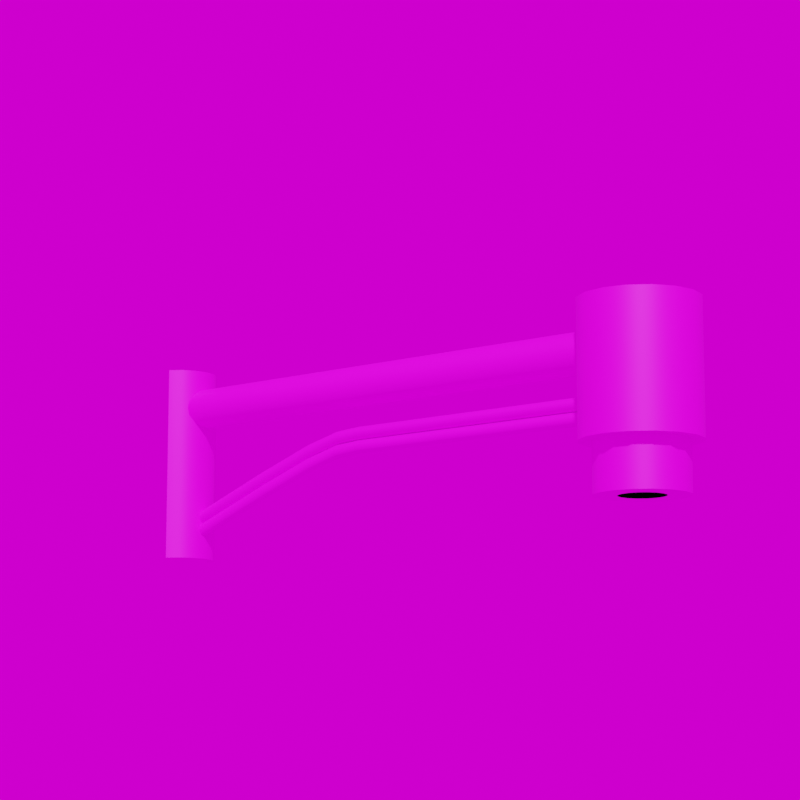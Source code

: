 # Source: Basket_x700_y0_ae_h0.blend  (saved by Blender 3.4.6; exported with 4.5.12 LTS)
import bpy
from mathutils import Matrix  # noqa: F401  (used for matrix-valued properties, if any)

bpy.ops.wm.read_factory_settings(use_empty=True)
scene = bpy.context.scene
scene.name = 'Scene'

# ---- collections
col_collection = bpy.data.collections.new('Collection'); scene.collection.children.link(col_collection)

# ---- images (referenced by path relative to the original .blend; pixels are not part of the script)
import os
ASSET_DIR = os.environ.get("B2B_ASSET_DIR", "")  # directory of the original .blend (textures are referenced by path, not embedded)
HERE = os.path.dirname(os.path.abspath(__file__))  # packed textures are extracted next to this script under _unpacked/

def load_image(name, relpath, width, height, colorspace="sRGB"):
    """Load a texture the original file referenced (path relative to the .blend, or extracted next to this script)."""
    p = next((c for c in (os.path.join(HERE, relpath), os.path.join(ASSET_DIR, relpath)) if relpath and os.path.exists(c)), "")
    if p:
        img = bpy.data.images.load(p, check_existing=True)
        img.name = name
    else:  # same state as the original file: an image datablock whose file is absent (Cycles renders it pink)
        img = bpy.data.images.new(name, width, height)
        img.source = "FILE"
        img.filepath = "//" + (relpath or name)
    img.colorspace_settings.name = colorspace
    return img
img_dunkelgrau_jpg_002 = load_image('dunkelgrau.jpg.002', 'dunkelgrau.jpg', 1024, 1024, 'sRGB')
img_kloofendal_48d_partly_cloudy_puresky_8k_hdr = load_image('kloofendal_48d_partly_cloudy_puresky_8k.hdr', 'kloofendal_48d_partly_cloudy_puresky_8k.hdr', 1024, 1024, 'Linear Rec.709')

# ---- materials (node trees are filled in below, after node groups)
mat_dunkelgrau_003 = bpy.data.materials.new('dunkelgrau.003')
mat_dunkelgrau_003.roughness = 0.5

# ---- material node trees
mat_dunkelgrau_003.use_nodes = True; mat_dunkelgrau_003.node_tree.nodes.clear()
_N = mat_dunkelgrau_003.node_tree.nodes; _L = mat_dunkelgrau_003.node_tree.links
n0 = _N.new('ShaderNodeBsdfPrincipled'); n0.name = 'Principled BSDF'; n0.location = (1200, 0)
n0.distribution = 'GGX'
n0.subsurface_method = 'RANDOM_WALK_SKIN'
n0.inputs[1].default_value = 0.1
n0.inputs[3].default_value = 1.45
n0.inputs[27].default_value = (0.0, 0.0, 0.0, 1.0)
n0.inputs[28].default_value = 1.0
n1 = _N.new('ShaderNodeOutputMaterial'); n1.name = 'Material Output'; n1.location = (1500, 0)
n2 = _N.new('ShaderNodeTexImage'); n2.name = 'Image Texture'; n2.location = (600, 0)
n2.image = img_dunkelgrau_jpg_002
_L.new(n2.outputs[0], n0.inputs[0])
_L.new(n0.outputs[0], n1.inputs[0])
n1.is_active_output = True

# ---- world
world_world = bpy.data.worlds.new('World'); scene.world = world_world
world_world.use_nodes = True; world_world.node_tree.nodes.clear()
_N = world_world.node_tree.nodes; _L = world_world.node_tree.links
n0 = _N.new('ShaderNodeOutputWorld'); n0.name = 'World Output'; n0.location = (300, 300)
n1 = _N.new('ShaderNodeBackground'); n1.name = 'Background'; n1.location = (10, 300)
n2 = _N.new('ShaderNodeTexEnvironment'); n2.name = 'Environment Texture'; n2.location = (-280, 280)
n2.image = img_kloofendal_48d_partly_cloudy_puresky_8k_hdr
_L.new(n1.outputs[0], n0.inputs[0])
_L.new(n2.outputs[0], n1.inputs[0])
n0.is_active_output = True
world_world.color = (0.05088, 0.05088, 0.05088)
world_world.use_sun_shadow = False
world_world.sun_shadow_jitter_overblur = 0.0

# ---- cameras
cam_camera = bpy.data.cameras.new('Camera')
cam_camera.lens = 100.0

# ---- meshes
me_cylinder_005 = bpy.data.meshes.new('Cylinder.005')
me_cylinder_005.from_pydata([(0.01377, 0.025, -0.05189), (0.6638, 0.025, -0.05189), (0.01377, 0.0231, -0.06146), (0.6638, 0.0231, -0.06146), (0.01377, 0.01768, -0.06957), (0.6638, 0.01768, -0.06957), (0.01377, 0.009567, -0.07499), (0.6638, 0.009567, -0.07499), (0.01377, 0.0, -0.07689), (0.6638, 0.0, -0.07689), (0.01377, -0.009567, -0.07499), (0.6638, -0.009567, -0.07499), (0.01377, -0.01768, -0.06957), (0.6638, -0.01768, -0.06957), (0.01377, -0.0231, -0.06146), (0.6638, -0.0231, -0.06146), (0.01377, -0.025, -0.05189), (0.6638, -0.025, -0.05189), (0.01377, -0.0231, -0.04232), (0.6638, -0.0231, -0.04232), (0.01377, -0.01768, -0.03421), (0.6638, -0.01768, -0.03421), (0.01377, -0.009567, -0.02879), (0.6638, -0.009567, -0.02879), (0.01377, 0.0, -0.02689), (0.6638, 0.0, -0.02689), (0.01377, 0.009567, -0.02879), (0.6638, 0.009567, -0.02879), (0.01377, 0.01768, -0.03421), (0.6638, 0.01768, -0.03421), (0.01377, 0.0231, -0.04232), (0.6638, 0.0231, -0.04232)], [], [(1, 2, 0), (3, 4, 2), (5, 6, 4), (7, 8, 6), (9, 10, 8), (11, 12, 10), (13, 14, 12), (15, 16, 14), (17, 18, 16), (19, 20, 18), (21, 22, 20), (23, 24, 22), (25, 26, 24), (27, 28, 26), (21, 13, 5), (29, 30, 28), (31, 0, 30), (14, 22, 30), (1, 3, 2), (3, 5, 4), (5, 7, 6), (7, 9, 8), (9, 11, 10), (11, 13, 12), (13, 15, 14), (15, 17, 16), (17, 19, 18), (19, 21, 20), (21, 23, 22), (23, 25, 24), (25, 27, 26), (27, 29, 28), (5, 3, 1), (1, 31, 29), (29, 27, 25), (25, 23, 21), (21, 19, 17), (17, 15, 13), (13, 11, 9), (9, 7, 5), (5, 1, 29), (29, 25, 21), (21, 17, 13), (13, 9, 5), (5, 29, 21), (29, 31, 30), (31, 1, 0), (30, 0, 2), (2, 4, 6), (6, 8, 10), (10, 12, 14), (14, 16, 18), (18, 20, 22), (22, 24, 26), (26, 28, 30), (30, 2, 6), (6, 10, 14), (14, 18, 22), (22, 26, 30), (30, 6, 14)])
me_cylinder_005.polygons.foreach_set('use_smooth', [True] * 60)
_k = set([(0, 2), (0, 30), (1, 3), (1, 31), (2, 4), (3, 5), (4, 6), (5, 7), (6, 8), (7, 9), (8, 10), (9, 11), (10, 12), (11, 13), (12, 14), (13, 15), (14, 16), (15, 17), (16, 18), (17, 19), (18, 20), (19, 21), (20, 22), (21, 23), (22, 24), (23, 25), (24, 26), (25, 27), (26, 28), (27, 29), (28, 30), (29, 31)])
me_cylinder_005.attributes.new('sharp_edge', 'BOOLEAN', 'EDGE').data.foreach_set('value', [ (min(e.vertices), max(e.vertices)) in _k for e in me_cylinder_005.edges])
_uv = me_cylinder_005.uv_layers.new(name='UVMap')
_uv.uv.foreach_set('vector', [1.0, 1.0, 0.9375, 0.5, 1.0, 0.5, 0.9375, 1.0, 0.875, 0.5, 0.9375, 0.5, 0.875, 1.0, 0.8125, 0.5, 0.875, 0.5, 0.8125, 1.0, 0.75, 0.5, 0.8125, 0.5, 0.75, 1.0, 0.6875, 0.5, 0.75, 0.5, 0.6875, 1.0, 0.625, 0.5, 0.6875, 0.5, 0.625, 1.0, 0.5625, 0.5, 0.625, 0.5, 0.5625, 1.0, 0.5, 0.5, 0.5625, 0.5, 0.5, 1.0, 0.4375, 0.5, 0.5, 0.5, 0.4375, 1.0, 0.375, 0.5, 0.4375, 0.5, 0.375, 1.0, 0.3125, 0.5, 0.375, 0.5, 0.3125, 1.0, 0.25, 0.5, 0.3125, 0.5, 0.25, 1.0, 0.1875, 0.5, 0.25, 0.5, 0.1875, 1.0, 0.125, 0.5, 0.1875, 0.5, 0.08029, 0.08029, 0.4197, 0.08029, 0.4197, 0.4197, 0.125, 1.0, 0.0625, 0.5, 0.125, 0.5, 0.0625, 1.0, 0.0, 0.5, 0.0625, 0.5, 0.8418, 0.02827, 0.5283, 0.1582, 0.6582, 0.4717, 1.0, 1.0, 0.9375, 1.0, 0.9375, 0.5, 0.9375, 1.0, 0.875, 1.0, 0.875, 0.5, 0.875, 1.0, 0.8125, 1.0, 0.8125, 0.5, 0.8125, 1.0, 0.75, 1.0, 0.75, 0.5, 0.75, 1.0, 0.6875, 1.0, 0.6875, 0.5, 0.6875, 1.0, 0.625, 1.0, 0.625, 0.5, 0.625, 1.0, 0.5625, 1.0, 0.5625, 0.5, 0.5625, 1.0, 0.5, 1.0, 0.5, 0.5, 0.5, 1.0, 0.4375, 1.0, 0.4375, 0.5, 0.4375, 1.0, 0.375, 1.0, 0.375, 0.5, 0.375, 1.0, 0.3125, 1.0, 0.3125, 0.5, 0.3125, 1.0, 0.25, 1.0, 0.25, 0.5, 0.25, 1.0, 0.1875, 1.0, 0.1875, 0.5, 0.1875, 1.0, 0.125, 1.0, 0.125, 0.5, 0.4197, 0.4197, 0.3418, 0.4717, 0.25, 0.49, 0.25, 0.49, 0.1582, 0.4717, 0.08029, 0.4197, 0.08029, 0.4197, 0.02827, 0.3418, 0.01, 0.25, 0.01, 0.25, 0.02827, 0.1582, 0.08029, 0.08029, 0.08029, 0.08029, 0.1582, 0.02827, 0.25, 0.01, 0.25, 0.01, 0.3418, 0.02827, 0.4197, 0.08029, 0.4197, 0.08029, 0.4717, 0.1582, 0.49, 0.25, 0.49, 0.25, 0.4717, 0.3418, 0.4197, 0.4197, 0.4197, 0.4197, 0.25, 0.49, 0.08029, 0.4197, 0.08029, 0.4197, 0.01, 0.25, 0.08029, 0.08029, 0.08029, 0.08029, 0.25, 0.01, 0.4197, 0.08029, 0.4197, 0.08029, 0.49, 0.25, 0.4197, 0.4197, 0.4197, 0.4197, 0.08029, 0.4197, 0.08029, 0.08029, 0.125, 1.0, 0.0625, 1.0, 0.0625, 0.5, 0.0625, 1.0, 0.0, 1.0, 0.0, 0.5, 0.6582, 0.4717, 0.75, 0.49, 0.8418, 0.4717, 0.8418, 0.4717, 0.9197, 0.4197, 0.9717, 0.3418, 0.9717, 0.3418, 0.99, 0.25, 0.9717, 0.1582, 0.9717, 0.1582, 0.9197, 0.08029, 0.8418, 0.02827, 0.8418, 0.02827, 0.75, 0.01, 0.6582, 0.02827, 0.6582, 0.02827, 0.5803, 0.08029, 0.5283, 0.1582, 0.5283, 0.1582, 0.51, 0.25, 0.5283, 0.3418, 0.5283, 0.3418, 0.5803, 0.4197, 0.6582, 0.4717, 0.6582, 0.4717, 0.8418, 0.4717, 0.9717, 0.3418, 0.9717, 0.3418, 0.9717, 0.1582, 0.8418, 0.02827, 0.8418, 0.02827, 0.6582, 0.02827, 0.5283, 0.1582, 0.5283, 0.1582, 0.5283, 0.3418, 0.6582, 0.4717, 0.6582, 0.4717, 0.9717, 0.3418, 0.8418, 0.02827])
me_cylinder_005.materials.append(mat_dunkelgrau_003)
me_cylinder_005.update()
me_cylinder_005.normals_split_custom_set([tuple(v) for v in zip(*[iter([0.0, 1.0, -5.803e-07, 0.0, 0.9239, -0.3827, 0.0, 1.0, 5.803e-07, 0.0, 0.9239, -0.3827, 0.0, 0.7071, -0.7071, 0.0, 0.9239, -0.3827, 0.0, 0.7071, -0.7071, 0.0, 0.3827, -0.9239, 0.0, 0.7071, -0.7071, 0.0, 0.3827, -0.9239, 0.0, 8.705e-07, -1.0, 0.0, 0.3827, -0.9239, 0.0, -8.608e-07, -1.0, 0.0, -0.3827, -0.9239, 0.0, 8.705e-07, -1.0, 0.0, -0.3827, -0.9239, 0.0, -0.7071, -0.7071, 0.0, -0.3827, -0.9239, 0.0, -0.7071, -0.7071, 0.0, -0.9239, -0.3827, 0.0, -0.7071, -0.7071, 0.0, -0.9239, -0.3827, 0.0, -1.0, -5.803e-07, 0.0, -0.9239, -0.3827, 0.0, -1.0, 5.803e-07, 0.0, -0.9239, 0.3827, 0.0, -1.0, -5.803e-07, 4.288e-07, -0.9239, 0.3827, 6.547e-07, -0.7071, 0.7071, 0.0, -0.9239, 0.3827, 4.392e-07, -0.7071, 0.7071, 6.443e-07, -0.3827, 0.9239, 6.547e-07, -0.7071, 0.7071, 0.0, -0.3827, 0.9239, 0.0, -8.705e-07, 1.0, 6.443e-07, -0.3827, 0.9239, 0.0, 8.705e-07, 1.0, 0.0, 0.3827, 0.9239, 0.0, -8.705e-07, 1.0, 6.443e-07, 0.3827, 0.9239, 4.391e-07, 0.7071, 0.7071, 0.0, 0.3827, 0.9239, 1.0, -9.132e-07, 0.0, 1.0, -1.827e-06, 0.0, 1.0, 1.827e-06, 0.0, 6.546e-07, 0.7071, 0.7071, 4.288e-07, 0.9239, 0.3827, 4.391e-07, 0.7071, 0.7071, 0.0, 0.9239, 0.3827, 0.0, 1.0, 5.803e-07, 4.288e-07, 0.9239, 0.3827, -1.0, -1.248e-08, 0.0, -1.0, -2.579e-08, 0.0, -1.0, 1.248e-08, 0.0, 0.0, 1.0, -5.803e-07, 0.0, 0.9239, -0.3827, 0.0, 0.9239, -0.3827, 0.0, 0.9239, -0.3827, 0.0, 0.7071, -0.7071, 0.0, 0.7071, -0.7071, 0.0, 0.7071, -0.7071, 0.0, 0.3827, -0.9239, 0.0, 0.3827, -0.9239, 0.0, 0.3827, -0.9239, 0.0, -8.608e-07, -1.0, 0.0, 8.705e-07, -1.0, 0.0, -8.608e-07, -1.0, 0.0, -0.3827, -0.9239, 0.0, -0.3827, -0.9239, 0.0, -0.3827, -0.9239, 0.0, -0.7071, -0.7071, 0.0, -0.7071, -0.7071, 0.0, -0.7071, -0.7071, 0.0, -0.9239, -0.3827, 0.0, -0.9239, -0.3827, 0.0, -0.9239, -0.3827, 0.0, -1.0, 5.803e-07, 0.0, -1.0, -5.803e-07, 0.0, -1.0, 5.803e-07, 4.288e-07, -0.9239, 0.3827, 0.0, -0.9239, 0.3827, 4.288e-07, -0.9239, 0.3827, 4.392e-07, -0.7071, 0.7071, 6.547e-07, -0.7071, 0.7071, 4.392e-07, -0.7071, 0.7071, 0.0, -0.3827, 0.9239, 6.443e-07, -0.3827, 0.9239, 0.0, -0.3827, 0.9239, 0.0, 8.705e-07, 1.0, 0.0, -8.705e-07, 1.0, 0.0, 8.705e-07, 1.0, 6.443e-07, 0.3827, 0.9239, 0.0, 0.3827, 0.9239, 6.443e-07, 0.3827, 0.9239, 6.546e-07, 0.7071, 0.7071, 4.391e-07, 0.7071, 0.7071, 1.0, 1.827e-06, 0.0, 1.0, 2.558e-05, 0.0, 1.0, 1.827e-06, 0.0, 1.0, 1.827e-06, 0.0, 1.0, 0.0, 0.0, 1.0, 9.132e-07, 0.0, 1.0, 9.132e-07, 0.0, 1.0, 1.279e-05, 0.0, 1.0, 0.0, 0.0, 1.0, 0.0, 0.0, 1.0, -1.279e-05, 0.0, 1.0, -9.132e-07, 0.0, 1.0, -9.132e-07, 0.0, 1.0, 0.0, 0.0, 1.0, -1.827e-06, 0.0, 1.0, -1.827e-06, 0.0, 1.0, -2.558e-05, 0.0, 1.0, -1.827e-06, 0.0, 1.0, -1.827e-06, 0.0, 1.0, 0.0, 0.0, 1.0, 0.0, 0.0, 1.0, 0.0, 0.0, 1.0, 0.0, 0.0, 1.0, 1.827e-06, 0.0, 1.0, 1.827e-06, 0.0, 1.0, 1.827e-06, 0.0, 1.0, 9.132e-07, 0.0, 1.0, 9.132e-07, 0.0, 1.0, 0.0, 0.0, 1.0, -9.132e-07, 0.0, 1.0, -9.132e-07, 0.0, 1.0, -1.827e-06, 0.0, 1.0, -1.827e-06, 0.0, 1.0, -1.827e-06, 0.0, 1.0, 0.0, 0.0, 1.0, 1.827e-06, 0.0, 1.0, 1.827e-06, 0.0, 1.0, 9.132e-07, 0.0, 1.0, -9.132e-07, 0.0, 6.546e-07, 0.7071, 0.7071, 0.0, 0.9239, 0.3827, 4.288e-07, 0.9239, 0.3827, 0.0, 0.9239, 0.3827, 0.0, 1.0, -5.803e-07, 0.0, 1.0, 5.803e-07, -1.0, 1.248e-08, 0.0, -1.0, 0.0, 0.0, -1.0, -6.782e-08, 0.0, -1.0, -6.782e-08, 0.0, -1.0, 3.995e-07, 0.0, -1.0, 2.579e-08, 0.0, -1.0, 2.579e-08, 0.0, -1.0, 0.0, 0.0, -1.0, -2.854e-08, 0.0, -1.0, -2.854e-08, 0.0, -1.0, -3.995e-07, 0.0, -1.0, -1.248e-08, 0.0, -1.0, -1.248e-08, 0.0, -1.0, 0.0, 0.0, -1.0, 6.782e-08, 0.0, -1.0, 6.782e-08, 0.0, -1.0, -3.995e-07, 0.0, -1.0, -2.579e-08, 0.0, -1.0, -2.579e-08, 0.0, -1.0, 0.0, 0.0, -1.0, 2.854e-08, 0.0, -1.0, 2.854e-08, 0.0, -1.0, 3.995e-07, 0.0, -1.0, 1.248e-08, 0.0, -1.0, 1.248e-08, 0.0, -1.0, -6.782e-08, 0.0, -1.0, 2.579e-08, 0.0, -1.0, 2.579e-08, 0.0, -1.0, -2.854e-08, 0.0, -1.0, -1.248e-08, 0.0, -1.0, -1.248e-08, 0.0, -1.0, 6.782e-08, 0.0, -1.0, -2.579e-08, 0.0, -1.0, -2.579e-08, 0.0, -1.0, 2.854e-08, 0.0, -1.0, 1.248e-08, 0.0, -1.0, 1.248e-08, 0.0, -1.0, 2.579e-08, 0.0, -1.0, -1.248e-08, 0.0])] * 3)])
me_beziercurve_007 = bpy.data.meshes.new('BezierCurve.007')
me_beziercurve_007.from_pydata([(0.6399, -0.007208, -0.1215), (0.6399, -0.004988, -0.1188), (0.6399, -0.00178, -0.1172), (0.6399, 0.00178, -0.1172), (0.6399, 0.004988, -0.1188), (0.6399, 0.007208, -0.1215), (0.6399, 0.008, -0.125), (0.6399, 0.007208, -0.1285), (0.6399, 0.004988, -0.1313), (0.6399, 0.00178, -0.1328), (0.6399, -0.00178, -0.1328), (0.6399, -0.004988, -0.1313), (0.6399, -0.007208, -0.1285), (0.6399, -0.008, -0.125), (0.3006, -0.007208, -0.1215), (0.3005, -0.004988, -0.1188), (0.3005, -0.00178, -0.1172), (0.3005, 0.00178, -0.1172), (0.3005, 0.004988, -0.1188), (0.3006, 0.007208, -0.1215), (0.3007, 0.008, -0.125), (0.3009, 0.007208, -0.1285), (0.301, 0.004988, -0.1313), (0.301, 0.00178, -0.1328), (0.301, -0.00178, -0.1328), (0.301, -0.004988, -0.1313), (0.3009, -0.007208, -0.1285), (0.3007, -0.008, -0.125), (0.2669, -0.007208, -0.1239), (0.2664, -0.004988, -0.1212), (0.2662, -0.00178, -0.1196), (0.2662, 0.00178, -0.1196), (0.2664, 0.004988, -0.1212), (0.2669, 0.007208, -0.1239), (0.2674, 0.008, -0.1273), (0.268, 0.007208, -0.1308), (0.2684, 0.004988, -0.1335), (0.2687, 0.00178, -0.135), (0.2687, -0.00178, -0.135), (0.2684, -0.004988, -0.1335), (0.268, -0.007208, -0.1308), (0.2674, -0.008, -0.1273), (0.2212, -0.007208, -0.1356), (0.2204, -0.004988, -0.133), (0.22, -0.00178, -0.1315), (0.22, 0.00178, -0.1315), (0.2204, 0.004988, -0.133), (0.2212, 0.007208, -0.1356), (0.2223, 0.008, -0.139), (0.2233, 0.007208, -0.1423), (0.2241, 0.004988, -0.1449), (0.2245, 0.00178, -0.1464), (0.2245, -0.00178, -0.1464), (0.2241, -0.004988, -0.1449), (0.2233, -0.007208, -0.1423), (0.2223, -0.008, -0.139), (0.1478, -0.007208, -0.1617), (0.1468, -0.004988, -0.1591), (0.1462, -0.00178, -0.1576), (0.1462, 0.00178, -0.1576), (0.1468, 0.004988, -0.1591), (0.1478, 0.007208, -0.1617), (0.149, 0.008, -0.1649), (0.1502, 0.007208, -0.1682), (0.1511, 0.004988, -0.1708), (0.1517, 0.00178, -0.1722), (0.1517, -0.00178, -0.1722), (0.1511, -0.004988, -0.1708), (0.1502, -0.007208, -0.1682), (0.149, -0.008, -0.1649), (0.02992, -0.007208, -0.2071), (0.0289, -0.004988, -0.2045), (0.02834, -0.00178, -0.2031), (0.02834, 0.00178, -0.2031), (0.0289, 0.004988, -0.2045), (0.02992, 0.007208, -0.2071), (0.03118, 0.008, -0.2104), (0.03244, 0.007208, -0.2136), (0.03346, 0.004988, -0.2162), (0.03402, 0.00178, -0.2176), (0.03402, -0.00178, -0.2176), (0.03346, -0.004988, -0.2162), (0.03244, -0.007208, -0.2136), (0.03118, -0.008, -0.2104)], [], [(0, 27, 13), (1, 14, 0), (2, 15, 1), (17, 2, 3), (18, 3, 4), (19, 4, 5), (20, 5, 6), (21, 6, 7), (22, 7, 8), (23, 8, 9), (24, 9, 10), (11, 24, 10), (12, 25, 11), (13, 26, 12), (14, 41, 27), (15, 28, 14), (16, 29, 15), (31, 16, 17), (32, 17, 18), (33, 18, 19), (34, 19, 20), (35, 20, 21), (36, 21, 22), (37, 22, 23), (38, 23, 24), (25, 38, 24), (26, 39, 25), (27, 40, 26), (42, 41, 28), (43, 28, 29), (44, 29, 30), (45, 30, 31), (32, 45, 31), (33, 46, 32), (34, 47, 33), (35, 48, 34), (36, 49, 35), (37, 50, 36), (52, 37, 38), (53, 38, 39), (54, 39, 40), (55, 40, 41), (56, 55, 42), (57, 42, 43), (58, 43, 44), (59, 44, 45), (46, 59, 45), (47, 60, 46), (48, 61, 47), (49, 62, 48), (50, 63, 49), (51, 64, 50), (66, 51, 52), (67, 52, 53), (68, 53, 54), (69, 54, 55), (70, 69, 56), (71, 56, 57), (72, 57, 58), (59, 72, 58), (60, 73, 59), (61, 74, 60), (62, 75, 61), (63, 76, 62), (64, 77, 63), (65, 78, 64), (80, 65, 66), (81, 66, 67), (82, 67, 68), (83, 68, 69), (0, 14, 27), (1, 15, 14), (2, 16, 15), (17, 16, 2), (18, 17, 3), (19, 18, 4), (20, 19, 5), (21, 20, 6), (22, 21, 7), (23, 22, 8), (24, 23, 9), (11, 25, 24), (12, 26, 25), (13, 27, 26), (14, 28, 41), (15, 29, 28), (16, 30, 29), (31, 30, 16), (32, 31, 17), (33, 32, 18), (34, 33, 19), (35, 34, 20), (36, 35, 21), (37, 36, 22), (38, 37, 23), (25, 39, 38), (26, 40, 39), (27, 41, 40), (42, 55, 41), (43, 42, 28), (44, 43, 29), (45, 44, 30), (32, 46, 45), (33, 47, 46), (34, 48, 47), (35, 49, 48), (36, 50, 49), (37, 51, 50), (52, 51, 37), (53, 52, 38), (54, 53, 39), (55, 54, 40), (56, 69, 55), (57, 56, 42), (58, 57, 43), (59, 58, 44), (46, 60, 59), (47, 61, 60), (48, 62, 61), (49, 63, 62), (50, 64, 63), (51, 65, 64), (66, 65, 51), (67, 66, 52), (68, 67, 53), (69, 68, 54), (70, 83, 69), (71, 70, 56), (72, 71, 57), (59, 73, 72), (60, 74, 73), (61, 75, 74), (62, 76, 75), (63, 77, 76), (64, 78, 77), (65, 79, 78), (80, 79, 65), (81, 80, 66), (82, 81, 67), (83, 82, 68)])
me_beziercurve_007.polygons.foreach_set('use_smooth', [True] * 140)
_uv = me_beziercurve_007.uv_layers.new(name='UVMap')
_uv.uv.foreach_set('vector', [0.0, 1.0, 0.2, 0.9286, 0.0, 0.9286, 0.0, 0.07143, 0.2, 0.0, 0.0, 0.0, 0.0, 0.1429, 0.2, 0.07143, 0.0, 0.07143, 0.2, 0.2143, 0.0, 0.1429, 0.0, 0.2143, 0.2, 0.2857, 0.0, 0.2143, 0.0, 0.2857, 0.2, 0.3571, 0.0, 0.2857, 0.0, 0.3571, 0.2, 0.4286, 0.0, 0.3571, 0.0, 0.4286, 0.2, 0.5, 0.0, 0.4286, 0.0, 0.5, 0.2, 0.5714, 0.0, 0.5, 0.0, 0.5714, 0.2, 0.6429, 0.0, 0.5714, 0.0, 0.6429, 0.2, 0.7143, 0.0, 0.6429, 0.0, 0.7143, 0.0, 0.7857, 0.2, 0.7143, 0.0, 0.7143, 0.0, 0.8571, 0.2, 0.7857, 0.0, 0.7857, 0.0, 0.9286, 0.2, 0.8571, 0.0, 0.8571, 0.2, 1.0, 0.4, 0.9286, 0.2, 0.9286, 0.2, 0.07143, 0.4, 0.0, 0.2, 0.0, 0.2, 0.1429, 0.4, 0.07143, 0.2, 0.07143, 0.4, 0.2143, 0.2, 0.1429, 0.2, 0.2143, 0.4, 0.2857, 0.2, 0.2143, 0.2, 0.2857, 0.4, 0.3571, 0.2, 0.2857, 0.2, 0.3571, 0.4, 0.4286, 0.2, 0.3571, 0.2, 0.4286, 0.4, 0.5, 0.2, 0.4286, 0.2, 0.5, 0.4, 0.5714, 0.2, 0.5, 0.2, 0.5714, 0.4, 0.6429, 0.2, 0.5714, 0.2, 0.6429, 0.4, 0.7143, 0.2, 0.6429, 0.2, 0.7143, 0.2, 0.7857, 0.4, 0.7143, 0.2, 0.7143, 0.2, 0.8571, 0.4, 0.7857, 0.2, 0.7857, 0.2, 0.9286, 0.4, 0.8571, 0.2, 0.8571, 0.6, 1.0, 0.4, 0.9286, 0.4, 1.0, 0.6, 0.07143, 0.4, 0.0, 0.4, 0.07143, 0.6, 0.1429, 0.4, 0.07143, 0.4, 0.1429, 0.6, 0.2143, 0.4, 0.1429, 0.4, 0.2143, 0.4, 0.2857, 0.6, 0.2143, 0.4, 0.2143, 0.4, 0.3571, 0.6, 0.2857, 0.4, 0.2857, 0.4, 0.4286, 0.6, 0.3571, 0.4, 0.3571, 0.4, 0.5, 0.6, 0.4286, 0.4, 0.4286, 0.4, 0.5714, 0.6, 0.5, 0.4, 0.5, 0.4, 0.6429, 0.6, 0.5714, 0.4, 0.5714, 0.6, 0.7143, 0.4, 0.6429, 0.4, 0.7143, 0.6, 0.7857, 0.4, 0.7143, 0.4, 0.7857, 0.6, 0.8571, 0.4, 0.7857, 0.4, 0.8571, 0.6, 0.9286, 0.4, 0.8571, 0.4, 0.9286, 0.8, 1.0, 0.6, 0.9286, 0.6, 1.0, 0.8, 0.07143, 0.6, 0.0, 0.6, 0.07143, 0.8, 0.1429, 0.6, 0.07143, 0.6, 0.1429, 0.8, 0.2143, 0.6, 0.1429, 0.6, 0.2143, 0.6, 0.2857, 0.8, 0.2143, 0.6, 0.2143, 0.6, 0.3571, 0.8, 0.2857, 0.6, 0.2857, 0.6, 0.4286, 0.8, 0.3571, 0.6, 0.3571, 0.6, 0.5, 0.8, 0.4286, 0.6, 0.4286, 0.6, 0.5714, 0.8, 0.5, 0.6, 0.5, 0.6, 0.6429, 0.8, 0.5714, 0.6, 0.5714, 0.8, 0.7143, 0.6, 0.6429, 0.6, 0.7143, 0.8, 0.7857, 0.6, 0.7143, 0.6, 0.7857, 0.8, 0.8571, 0.6, 0.7857, 0.6, 0.8571, 0.8, 0.9286, 0.6, 0.8571, 0.6, 0.9286, 1.0, 1.0, 0.8, 0.9286, 0.8, 1.0, 1.0, 0.07143, 0.8, 0.0, 0.8, 0.07143, 1.0, 0.1429, 0.8, 0.07143, 0.8, 0.1429, 0.8, 0.2143, 1.0, 0.1429, 0.8, 0.1429, 0.8, 0.2857, 1.0, 0.2143, 0.8, 0.2143, 0.8, 0.3571, 1.0, 0.2857, 0.8, 0.2857, 0.8, 0.4286, 1.0, 0.3571, 0.8, 0.3571, 0.8, 0.5, 1.0, 0.4286, 0.8, 0.4286, 0.8, 0.5714, 1.0, 0.5, 0.8, 0.5, 0.8, 0.6429, 1.0, 0.5714, 0.8, 0.5714, 1.0, 0.7143, 0.8, 0.6429, 0.8, 0.7143, 1.0, 0.7857, 0.8, 0.7143, 0.8, 0.7857, 1.0, 0.8571, 0.8, 0.7857, 0.8, 0.8571, 1.0, 0.9286, 0.8, 0.8571, 0.8, 0.9286, 0.0, 1.0, 0.2, 1.0, 0.2, 0.9286, 0.0, 0.07143, 0.2, 0.07143, 0.2, 0.0, 0.0, 0.1429, 0.2, 0.1429, 0.2, 0.07143, 0.2, 0.2143, 0.2, 0.1429, 0.0, 0.1429, 0.2, 0.2857, 0.2, 0.2143, 0.0, 0.2143, 0.2, 0.3571, 0.2, 0.2857, 0.0, 0.2857, 0.2, 0.4286, 0.2, 0.3571, 0.0, 0.3571, 0.2, 0.5, 0.2, 0.4286, 0.0, 0.4286, 0.2, 0.5714, 0.2, 0.5, 0.0, 0.5, 0.2, 0.6429, 0.2, 0.5714, 0.0, 0.5714, 0.2, 0.7143, 0.2, 0.6429, 0.0, 0.6429, 0.0, 0.7857, 0.2, 0.7857, 0.2, 0.7143, 0.0, 0.8571, 0.2, 0.8571, 0.2, 0.7857, 0.0, 0.9286, 0.2, 0.9286, 0.2, 0.8571, 0.2, 1.0, 0.4, 1.0, 0.4, 0.9286, 0.2, 0.07143, 0.4, 0.07143, 0.4, 0.0, 0.2, 0.1429, 0.4, 0.1429, 0.4, 0.07143, 0.4, 0.2143, 0.4, 0.1429, 0.2, 0.1429, 0.4, 0.2857, 0.4, 0.2143, 0.2, 0.2143, 0.4, 0.3571, 0.4, 0.2857, 0.2, 0.2857, 0.4, 0.4286, 0.4, 0.3571, 0.2, 0.3571, 0.4, 0.5, 0.4, 0.4286, 0.2, 0.4286, 0.4, 0.5714, 0.4, 0.5, 0.2, 0.5, 0.4, 0.6429, 0.4, 0.5714, 0.2, 0.5714, 0.4, 0.7143, 0.4, 0.6429, 0.2, 0.6429, 0.2, 0.7857, 0.4, 0.7857, 0.4, 0.7143, 0.2, 0.8571, 0.4, 0.8571, 0.4, 0.7857, 0.2, 0.9286, 0.4, 0.9286, 0.4, 0.8571, 0.6, 1.0, 0.6, 0.9286, 0.4, 0.9286, 0.6, 0.07143, 0.6, 0.0, 0.4, 0.0, 0.6, 0.1429, 0.6, 0.07143, 0.4, 0.07143, 0.6, 0.2143, 0.6, 0.1429, 0.4, 0.1429, 0.4, 0.2857, 0.6, 0.2857, 0.6, 0.2143, 0.4, 0.3571, 0.6, 0.3571, 0.6, 0.2857, 0.4, 0.4286, 0.6, 0.4286, 0.6, 0.3571, 0.4, 0.5, 0.6, 0.5, 0.6, 0.4286, 0.4, 0.5714, 0.6, 0.5714, 0.6, 0.5, 0.4, 0.6429, 0.6, 0.6429, 0.6, 0.5714, 0.6, 0.7143, 0.6, 0.6429, 0.4, 0.6429, 0.6, 0.7857, 0.6, 0.7143, 0.4, 0.7143, 0.6, 0.8571, 0.6, 0.7857, 0.4, 0.7857, 0.6, 0.9286, 0.6, 0.8571, 0.4, 0.8571, 0.8, 1.0, 0.8, 0.9286, 0.6, 0.9286, 0.8, 0.07143, 0.8, 0.0, 0.6, 0.0, 0.8, 0.1429, 0.8, 0.07143, 0.6, 0.07143, 0.8, 0.2143, 0.8, 0.1429, 0.6, 0.1429, 0.6, 0.2857, 0.8, 0.2857, 0.8, 0.2143, 0.6, 0.3571, 0.8, 0.3571, 0.8, 0.2857, 0.6, 0.4286, 0.8, 0.4286, 0.8, 0.3571, 0.6, 0.5, 0.8, 0.5, 0.8, 0.4286, 0.6, 0.5714, 0.8, 0.5714, 0.8, 0.5, 0.6, 0.6429, 0.8, 0.6429, 0.8, 0.5714, 0.8, 0.7143, 0.8, 0.6429, 0.6, 0.6429, 0.8, 0.7857, 0.8, 0.7143, 0.6, 0.7143, 0.8, 0.8571, 0.8, 0.7857, 0.6, 0.7857, 0.8, 0.9286, 0.8, 0.8571, 0.6, 0.8571, 1.0, 1.0, 1.0, 0.9286, 0.8, 0.9286, 1.0, 0.07143, 1.0, 0.0, 0.8, 0.0, 1.0, 0.1429, 1.0, 0.07143, 0.8, 0.07143, 0.8, 0.2143, 1.0, 0.2143, 1.0, 0.1429, 0.8, 0.2857, 1.0, 0.2857, 1.0, 0.2143, 0.8, 0.3571, 1.0, 0.3571, 1.0, 0.2857, 0.8, 0.4286, 1.0, 0.4286, 1.0, 0.3571, 0.8, 0.5, 1.0, 0.5, 1.0, 0.4286, 0.8, 0.5714, 1.0, 0.5714, 1.0, 0.5, 0.8, 0.6429, 1.0, 0.6429, 1.0, 0.5714, 1.0, 0.7143, 1.0, 0.6429, 0.8, 0.6429, 1.0, 0.7857, 1.0, 0.7143, 0.8, 0.7143, 1.0, 0.8571, 1.0, 0.7857, 0.8, 0.7857, 1.0, 0.9286, 1.0, 0.8571, 0.8, 0.8571])
me_beziercurve_007.materials.append(mat_dunkelgrau_003)
me_beziercurve_007.update()
me_beziercurve_007.normals_split_custom_set([tuple(v) for v in zip(*[iter([-1.907e-06, -0.901, 0.4339, -0.0001919, -1.0, 0.004929, -6.755e-07, -1.0, -5.157e-07, -5.96e-06, -0.6234, 0.7819, -0.01536, -0.899, 0.4376, -1.907e-06, -0.901, 0.4339, -1.165e-05, -0.2225, 0.9749, -0.0276, -0.6209, 0.7834, -5.96e-06, -0.6234, 0.7819, -0.03443, 0.2213, 0.9746, -1.165e-05, -0.2225, 0.9749, -1.165e-05, 0.2225, 0.9749, -0.0276, 0.6209, 0.7834, -1.165e-05, 0.2225, 0.9749, -5.96e-06, 0.6234, 0.7819, -0.01536, 0.899, 0.4376, -5.96e-06, 0.6234, 0.7819, -1.907e-06, 0.901, 0.4339, -0.0001918, 1.0, 0.004929, -1.907e-06, 0.901, 0.4339, -6.755e-07, 1.0, -4.962e-07, 0.01489, 0.9029, -0.4296, -6.755e-07, 1.0, -4.962e-07, -4.427e-06, 0.901, -0.4338, 0.02694, 0.6259, -0.7795, -4.427e-06, 0.901, -0.4338, -1.058e-05, 0.6235, -0.7818, 0.03363, 0.2236, -0.9741, -1.058e-05, 0.6235, -0.7818, -1.435e-05, 0.2225, -0.9749, 0.03363, -0.2236, -0.9741, -1.435e-05, 0.2225, -0.9749, -1.435e-05, -0.2225, -0.9749, -1.058e-05, -0.6235, -0.7818, 0.03363, -0.2236, -0.9741, -1.435e-05, -0.2225, -0.9749, -4.427e-06, -0.901, -0.4338, 0.02694, -0.6259, -0.7795, -1.058e-05, -0.6235, -0.7818, -6.755e-07, -1.0, -5.157e-07, 0.01489, -0.9029, -0.4296, -4.427e-06, -0.901, -0.4338, -0.01536, -0.899, 0.4376, -0.002059, -0.9999, 0.01265, -0.0001919, -1.0, 0.004929, -0.0276, -0.6209, 0.7834, -0.07116, -0.8959, 0.4384, -0.01536, -0.899, 0.4376, -0.03443, -0.2213, 0.9746, -0.1261, -0.6173, 0.7766, -0.0276, -0.6209, 0.7834, -0.1563, 0.2198, 0.9629, -0.03443, -0.2213, 0.9746, -0.03443, 0.2213, 0.9746, -0.1261, 0.6173, 0.7766, -0.03443, 0.2213, 0.9746, -0.0276, 0.6209, 0.7834, -0.07116, 0.8959, 0.4384, -0.0276, 0.6209, 0.7834, -0.01536, 0.899, 0.4376, -0.002059, 0.9999, 0.01265, -0.01536, 0.899, 0.4376, -0.0001918, 1.0, 0.004929, 0.06775, 0.906, -0.4178, -0.0001918, 1.0, 0.004929, 0.01489, 0.9029, -0.4296, 0.1243, 0.6299, -0.7667, 0.01489, 0.9029, -0.4296, 0.02694, 0.6259, -0.7795, 0.1559, 0.2254, -0.9617, 0.02694, 0.6259, -0.7795, 0.03363, 0.2236, -0.9741, 0.1559, -0.2254, -0.9617, 0.03363, 0.2236, -0.9741, 0.03363, -0.2236, -0.9741, 0.02694, -0.6259, -0.7795, 0.1559, -0.2254, -0.9617, 0.03363, -0.2236, -0.9741, 0.01489, -0.9029, -0.4296, 0.1243, -0.6299, -0.7667, 0.02694, -0.6259, -0.7795, -0.0001919, -1.0, 0.004929, 0.06775, -0.906, -0.4178, 0.01489, -0.9029, -0.4296, -0.1281, -0.8985, 0.4199, -0.002059, -0.9999, 0.01265, -0.07116, -0.8959, 0.4384, -0.2287, -0.6204, 0.7502, -0.07116, -0.8959, 0.4384, -0.1261, -0.6173, 0.7766, -0.2844, -0.2212, 0.9329, -0.1261, -0.6173, 0.7766, -0.1563, -0.2198, 0.9629, -0.2844, 0.2212, 0.9329, -0.1563, -0.2198, 0.9629, -0.1563, 0.2198, 0.9629, -0.1261, 0.6173, 0.7766, -0.2844, 0.2212, 0.9329, -0.1563, 0.2198, 0.9629, -0.07116, 0.8959, 0.4384, -0.2287, 0.6204, 0.7502, -0.1261, 0.6173, 0.7766, -0.002059, 0.9999, 0.01265, -0.1281, 0.8985, 0.4199, -0.07116, 0.8959, 0.4384, 0.06775, 0.906, -0.4178, -0.001818, 1.0, 0.006009, -0.002059, 0.9999, 0.01265, 0.1243, 0.6299, -0.7667, 0.1252, 0.9034, -0.41, 0.06775, 0.906, -0.4178, 0.1559, 0.2254, -0.9617, 0.2277, 0.6265, -0.7454, 0.1243, 0.6299, -0.7667, 0.2847, -0.2238, -0.9321, 0.1559, 0.2254, -0.9617, 0.1559, -0.2254, -0.9617, 0.2277, -0.6265, -0.7454, 0.1559, -0.2254, -0.9617, 0.1243, -0.6299, -0.7667, 0.1252, -0.9034, -0.41, 0.1243, -0.6299, -0.7667, 0.06775, -0.906, -0.4178, -0.001818, -1.0, 0.006009, 0.06775, -0.906, -0.4178, -0.002059, -0.9999, 0.01265, -0.1511, -0.9002, 0.4084, -0.001818, -1.0, 0.006009, -0.1281, -0.8985, 0.4199, -0.2715, -0.6225, 0.734, -0.1281, -0.8985, 0.4199, -0.2287, -0.6204, 0.7502, -0.3383, -0.222, 0.9145, -0.2287, -0.6204, 0.7502, -0.2844, -0.2212, 0.9329, -0.3383, 0.222, 0.9145, -0.2844, -0.2212, 0.9329, -0.2844, 0.2212, 0.9329, -0.2287, 0.6204, 0.7502, -0.3383, 0.222, 0.9145, -0.2844, 0.2212, 0.9329, -0.1281, 0.8985, 0.4199, -0.2715, 0.6225, 0.734, -0.2287, 0.6204, 0.7502, -0.001818, 1.0, 0.006009, -0.1511, 0.9002, 0.4084, -0.1281, 0.8985, 0.4199, 0.1252, 0.9034, -0.41, -0.0006832, 1.0, 0.001854, -0.001818, 1.0, 0.006009, 0.2277, 0.6265, -0.7454, 0.15, 0.9018, -0.4054, 0.1252, 0.9034, -0.41, 0.2847, 0.2238, -0.9321, 0.2711, 0.6244, -0.7326, 0.2277, 0.6265, -0.7454, 0.3383, -0.2228, -0.9143, 0.2847, 0.2238, -0.9321, 0.2847, -0.2238, -0.9321, 0.2711, -0.6244, -0.7326, 0.2847, -0.2238, -0.9321, 0.2277, -0.6265, -0.7454, 0.15, -0.9018, -0.4054, 0.2277, -0.6265, -0.7454, 0.1252, -0.9034, -0.41, -0.0006832, -1.0, 0.001854, 0.1252, -0.9034, -0.41, -0.001818, -1.0, 0.006009, -0.1563, -0.9007, 0.4053, -0.0006832, -1.0, 0.001854, -0.1511, -0.9002, 0.4084, -0.2814, -0.6231, 0.7297, -0.1511, -0.9002, 0.4084, -0.2715, -0.6225, 0.734, -0.3508, -0.2223, 0.9097, -0.2715, -0.6225, 0.734, -0.3383, -0.222, 0.9145, -0.3383, 0.222, 0.9145, -0.3508, -0.2223, 0.9097, -0.3383, -0.222, 0.9145, -0.2715, 0.6225, 0.734, -0.3508, 0.2223, 0.9097, -0.3383, 0.222, 0.9145, -0.1511, 0.9002, 0.4084, -0.2814, 0.6231, 0.7297, -0.2715, 0.6225, 0.734, -0.0006832, 1.0, 0.001854, -0.1563, 0.9007, 0.4053, -0.1511, 0.9002, 0.4084, 0.15, 0.9018, -0.4054, -0.0002303, 1.0, 0.0005975, -0.0006832, 1.0, 0.001854, 0.2711, 0.6244, -0.7326, 0.1559, 0.9012, -0.4043, 0.15, 0.9018, -0.4054, 0.3383, 0.2228, -0.9143, 0.2813, 0.6237, -0.7293, 0.2711, 0.6244, -0.7326, 0.3508, -0.2225, -0.9096, 0.3383, 0.2228, -0.9143, 0.3383, -0.2228, -0.9143, 0.2813, -0.6237, -0.7293, 0.3383, -0.2228, -0.9143, 0.2711, -0.6244, -0.7326, 0.1559, -0.9012, -0.4043, 0.2711, -0.6244, -0.7326, 0.15, -0.9018, -0.4054, -0.0002303, -1.0, 0.0005975, 0.15, -0.9018, -0.4054, -0.0006832, -1.0, 0.001854, -1.907e-06, -0.901, 0.4339, -0.01536, -0.899, 0.4376, -0.0001919, -1.0, 0.004929, -5.96e-06, -0.6234, 0.7819, -0.0276, -0.6209, 0.7834, -0.01536, -0.899, 0.4376, -1.165e-05, -0.2225, 0.9749, -0.03443, -0.2213, 0.9746, -0.0276, -0.6209, 0.7834, -0.03443, 0.2213, 0.9746, -0.03443, -0.2213, 0.9746, -1.165e-05, -0.2225, 0.9749, -0.0276, 0.6209, 0.7834, -0.03443, 0.2213, 0.9746, -1.165e-05, 0.2225, 0.9749, -0.01536, 0.899, 0.4376, -0.0276, 0.6209, 0.7834, -5.96e-06, 0.6234, 0.7819, -0.0001918, 1.0, 0.004929, -0.01536, 0.899, 0.4376, -1.907e-06, 0.901, 0.4339, 0.01489, 0.9029, -0.4296, -0.0001918, 1.0, 0.004929, -6.755e-07, 1.0, -4.962e-07, 0.02694, 0.6259, -0.7795, 0.01489, 0.9029, -0.4296, -4.427e-06, 0.901, -0.4338, 0.03363, 0.2236, -0.9741, 0.02694, 0.6259, -0.7795, -1.058e-05, 0.6235, -0.7818, 0.03363, -0.2236, -0.9741, 0.03363, 0.2236, -0.9741, -1.435e-05, 0.2225, -0.9749, -1.058e-05, -0.6235, -0.7818, 0.02694, -0.6259, -0.7795, 0.03363, -0.2236, -0.9741, -4.427e-06, -0.901, -0.4338, 0.01489, -0.9029, -0.4296, 0.02694, -0.6259, -0.7795, -6.755e-07, -1.0, -5.157e-07, -0.0001919, -1.0, 0.004929, 0.01489, -0.9029, -0.4296, -0.01536, -0.899, 0.4376, -0.07116, -0.8959, 0.4384, -0.002059, -0.9999, 0.01265, -0.0276, -0.6209, 0.7834, -0.1261, -0.6173, 0.7766, -0.07116, -0.8959, 0.4384, -0.03443, -0.2213, 0.9746, -0.1563, -0.2198, 0.9629, -0.1261, -0.6173, 0.7766, -0.1563, 0.2198, 0.9629, -0.1563, -0.2198, 0.9629, -0.03443, -0.2213, 0.9746, -0.1261, 0.6173, 0.7766, -0.1563, 0.2198, 0.9629, -0.03443, 0.2213, 0.9746, -0.07116, 0.8959, 0.4384, -0.1261, 0.6173, 0.7766, -0.0276, 0.6209, 0.7834, -0.002059, 0.9999, 0.01265, -0.07116, 0.8959, 0.4384, -0.01536, 0.899, 0.4376, 0.06775, 0.906, -0.4178, -0.002059, 0.9999, 0.01265, -0.0001918, 1.0, 0.004929, 0.1243, 0.6299, -0.7667, 0.06775, 0.906, -0.4178, 0.01489, 0.9029, -0.4296, 0.1559, 0.2254, -0.9617, 0.1243, 0.6299, -0.7667, 0.02694, 0.6259, -0.7795, 0.1559, -0.2254, -0.9617, 0.1559, 0.2254, -0.9617, 0.03363, 0.2236, -0.9741, 0.02694, -0.6259, -0.7795, 0.1243, -0.6299, -0.7667, 0.1559, -0.2254, -0.9617, 0.01489, -0.9029, -0.4296, 0.06775, -0.906, -0.4178, 0.1243, -0.6299, -0.7667, -0.0001919, -1.0, 0.004929, -0.002059, -0.9999, 0.01265, 0.06775, -0.906, -0.4178, -0.1281, -0.8985, 0.4199, -0.001818, -1.0, 0.006009, -0.002059, -0.9999, 0.01265, -0.2287, -0.6204, 0.7502, -0.1281, -0.8985, 0.4199, -0.07116, -0.8959, 0.4384, -0.2844, -0.2212, 0.9329, -0.2287, -0.6204, 0.7502, -0.1261, -0.6173, 0.7766, -0.2844, 0.2212, 0.9329, -0.2844, -0.2212, 0.9329, -0.1563, -0.2198, 0.9629, -0.1261, 0.6173, 0.7766, -0.2287, 0.6204, 0.7502, -0.2844, 0.2212, 0.9329, -0.07116, 0.8959, 0.4384, -0.1281, 0.8985, 0.4199, -0.2287, 0.6204, 0.7502, -0.002059, 0.9999, 0.01265, -0.001818, 1.0, 0.006009, -0.1281, 0.8985, 0.4199, 0.06775, 0.906, -0.4178, 0.1252, 0.9034, -0.41, -0.001818, 1.0, 0.006009, 0.1243, 0.6299, -0.7667, 0.2277, 0.6265, -0.7454, 0.1252, 0.9034, -0.41, 0.1559, 0.2254, -0.9617, 0.2847, 0.2238, -0.9321, 0.2277, 0.6265, -0.7454, 0.2847, -0.2238, -0.9321, 0.2847, 0.2238, -0.9321, 0.1559, 0.2254, -0.9617, 0.2277, -0.6265, -0.7454, 0.2847, -0.2238, -0.9321, 0.1559, -0.2254, -0.9617, 0.1252, -0.9034, -0.41, 0.2277, -0.6265, -0.7454, 0.1243, -0.6299, -0.7667, -0.001818, -1.0, 0.006009, 0.1252, -0.9034, -0.41, 0.06775, -0.906, -0.4178, -0.1511, -0.9002, 0.4084, -0.0006832, -1.0, 0.001854, -0.001818, -1.0, 0.006009, -0.2715, -0.6225, 0.734, -0.1511, -0.9002, 0.4084, -0.1281, -0.8985, 0.4199, -0.3383, -0.222, 0.9145, -0.2715, -0.6225, 0.734, -0.2287, -0.6204, 0.7502, -0.3383, 0.222, 0.9145, -0.3383, -0.222, 0.9145, -0.2844, -0.2212, 0.9329, -0.2287, 0.6204, 0.7502, -0.2715, 0.6225, 0.734, -0.3383, 0.222, 0.9145, -0.1281, 0.8985, 0.4199, -0.1511, 0.9002, 0.4084, -0.2715, 0.6225, 0.734, -0.001818, 1.0, 0.006009, -0.0006832, 1.0, 0.001854, -0.1511, 0.9002, 0.4084, 0.1252, 0.9034, -0.41, 0.15, 0.9018, -0.4054, -0.0006832, 1.0, 0.001854, 0.2277, 0.6265, -0.7454, 0.2711, 0.6244, -0.7326, 0.15, 0.9018, -0.4054, 0.2847, 0.2238, -0.9321, 0.3383, 0.2228, -0.9143, 0.2711, 0.6244, -0.7326, 0.3383, -0.2228, -0.9143, 0.3383, 0.2228, -0.9143, 0.2847, 0.2238, -0.9321, 0.2711, -0.6244, -0.7326, 0.3383, -0.2228, -0.9143, 0.2847, -0.2238, -0.9321, 0.15, -0.9018, -0.4054, 0.2711, -0.6244, -0.7326, 0.2277, -0.6265, -0.7454, -0.0006832, -1.0, 0.001854, 0.15, -0.9018, -0.4054, 0.1252, -0.9034, -0.41, -0.1563, -0.9007, 0.4053, -0.0002303, -1.0, 0.0005975, -0.0006832, -1.0, 0.001854, -0.2814, -0.6231, 0.7297, -0.1563, -0.9007, 0.4053, -0.1511, -0.9002, 0.4084, -0.3508, -0.2223, 0.9097, -0.2814, -0.6231, 0.7297, -0.2715, -0.6225, 0.734, -0.3383, 0.222, 0.9145, -0.3508, 0.2223, 0.9097, -0.3508, -0.2223, 0.9097, -0.2715, 0.6225, 0.734, -0.2814, 0.6231, 0.7297, -0.3508, 0.2223, 0.9097, -0.1511, 0.9002, 0.4084, -0.1563, 0.9007, 0.4053, -0.2814, 0.6231, 0.7297, -0.0006832, 1.0, 0.001854, -0.0002303, 1.0, 0.0005975, -0.1563, 0.9007, 0.4053, 0.15, 0.9018, -0.4054, 0.1559, 0.9012, -0.4043, -0.0002303, 1.0, 0.0005975, 0.2711, 0.6244, -0.7326, 0.2813, 0.6237, -0.7293, 0.1559, 0.9012, -0.4043, 0.3383, 0.2228, -0.9143, 0.3508, 0.2229, -0.9096, 0.2813, 0.6237, -0.7293, 0.3508, -0.2225, -0.9096, 0.3508, 0.2229, -0.9096, 0.3383, 0.2228, -0.9143, 0.2813, -0.6237, -0.7293, 0.3508, -0.2225, -0.9096, 0.3383, -0.2228, -0.9143, 0.1559, -0.9012, -0.4043, 0.2813, -0.6237, -0.7293, 0.2711, -0.6244, -0.7326, -0.0002303, -1.0, 0.0005975, 0.1559, -0.9012, -0.4043, 0.15, -0.9018, -0.4054])] * 3)])
me_beziercurve_008 = bpy.data.meshes.new('BezierCurve.008')
me_beziercurve_008.from_pydata([(0.6399, -0.007208, -0.1053), (0.6399, -0.004988, -0.1026), (0.6399, -0.00178, -0.101), (0.6399, 0.00178, -0.101), (0.6399, 0.004988, -0.1026), (0.6399, 0.007208, -0.1053), (0.6399, 0.008, -0.1088), (0.6399, 0.007208, -0.1123), (0.6399, 0.004988, -0.1151), (0.6399, 0.00178, -0.1166), (0.6399, -0.00178, -0.1166), (0.6399, -0.004988, -0.1151), (0.6399, -0.007208, -0.1123), (0.6399, -0.008, -0.1088), (0.3006, -0.007208, -0.1053), (0.3005, -0.004988, -0.1026), (0.3005, -0.00178, -0.101), (0.3005, 0.00178, -0.101), (0.3005, 0.004988, -0.1026), (0.3006, 0.007208, -0.1053), (0.3007, 0.008, -0.1088), (0.3009, 0.007208, -0.1123), (0.301, 0.004988, -0.1151), (0.301, 0.00178, -0.1166), (0.301, -0.00178, -0.1166), (0.301, -0.004988, -0.1151), (0.3009, -0.007208, -0.1123), (0.3007, -0.008, -0.1088), (0.2669, -0.007208, -0.1077), (0.2664, -0.004988, -0.105), (0.2662, -0.00178, -0.1035), (0.2662, 0.00178, -0.1035), (0.2664, 0.004988, -0.105), (0.2669, 0.007208, -0.1077), (0.2674, 0.008, -0.1111), (0.268, 0.007208, -0.1146), (0.2684, 0.004988, -0.1173), (0.2687, 0.00178, -0.1188), (0.2687, -0.00178, -0.1188), (0.2684, -0.004988, -0.1173), (0.268, -0.007208, -0.1146), (0.2674, -0.008, -0.1111), (0.2212, -0.007208, -0.1194), (0.2204, -0.004988, -0.1168), (0.22, -0.00178, -0.1153), (0.22, 0.00178, -0.1153), (0.2204, 0.004988, -0.1168), (0.2212, 0.007208, -0.1194), (0.2223, 0.008, -0.1228), (0.2233, 0.007208, -0.1261), (0.2241, 0.004988, -0.1287), (0.2245, 0.00178, -0.1302), (0.2245, -0.00178, -0.1302), (0.2241, -0.004988, -0.1287), (0.2233, -0.007208, -0.1261), (0.2223, -0.008, -0.1228), (0.1478, -0.007208, -0.1455), (0.1468, -0.004988, -0.1429), (0.1462, -0.00178, -0.1414), (0.1462, 0.00178, -0.1414), (0.1468, 0.004988, -0.1429), (0.1478, 0.007208, -0.1455), (0.149, 0.008, -0.1487), (0.1502, 0.007208, -0.152), (0.1511, 0.004988, -0.1546), (0.1517, 0.00178, -0.1561), (0.1517, -0.00178, -0.1561), (0.1511, -0.004988, -0.1546), (0.1502, -0.007208, -0.152), (0.149, -0.008, -0.1487), (0.02992, -0.007208, -0.1909), (0.0289, -0.004988, -0.1883), (0.02834, -0.00178, -0.1869), (0.02834, 0.00178, -0.1869), (0.0289, 0.004988, -0.1883), (0.02992, 0.007208, -0.1909), (0.03118, 0.008, -0.1942), (0.03244, 0.007208, -0.1974), (0.03346, 0.004988, -0.2), (0.03402, 0.00178, -0.2014), (0.03402, -0.00178, -0.2014), (0.03346, -0.004988, -0.2), (0.03244, -0.007208, -0.1974), (0.03118, -0.008, -0.1942)], [], [(0, 27, 13), (1, 14, 0), (2, 15, 1), (17, 2, 3), (18, 3, 4), (19, 4, 5), (20, 5, 6), (21, 6, 7), (22, 7, 8), (23, 8, 9), (24, 9, 10), (11, 24, 10), (12, 25, 11), (13, 26, 12), (14, 41, 27), (15, 28, 14), (16, 29, 15), (31, 16, 17), (32, 17, 18), (33, 18, 19), (34, 19, 20), (35, 20, 21), (36, 21, 22), (37, 22, 23), (38, 23, 24), (25, 38, 24), (26, 39, 25), (27, 40, 26), (42, 41, 28), (43, 28, 29), (44, 29, 30), (45, 30, 31), (32, 45, 31), (33, 46, 32), (34, 47, 33), (35, 48, 34), (36, 49, 35), (37, 50, 36), (52, 37, 38), (53, 38, 39), (54, 39, 40), (55, 40, 41), (56, 55, 42), (57, 42, 43), (58, 43, 44), (59, 44, 45), (46, 59, 45), (47, 60, 46), (48, 61, 47), (49, 62, 48), (50, 63, 49), (51, 64, 50), (66, 51, 52), (67, 52, 53), (68, 53, 54), (69, 54, 55), (70, 69, 56), (71, 56, 57), (72, 57, 58), (59, 72, 58), (60, 73, 59), (61, 74, 60), (62, 75, 61), (63, 76, 62), (64, 77, 63), (65, 78, 64), (80, 65, 66), (81, 66, 67), (82, 67, 68), (83, 68, 69), (0, 14, 27), (1, 15, 14), (2, 16, 15), (17, 16, 2), (18, 17, 3), (19, 18, 4), (20, 19, 5), (21, 20, 6), (22, 21, 7), (23, 22, 8), (24, 23, 9), (11, 25, 24), (12, 26, 25), (13, 27, 26), (14, 28, 41), (15, 29, 28), (16, 30, 29), (31, 30, 16), (32, 31, 17), (33, 32, 18), (34, 33, 19), (35, 34, 20), (36, 35, 21), (37, 36, 22), (38, 37, 23), (25, 39, 38), (26, 40, 39), (27, 41, 40), (42, 55, 41), (43, 42, 28), (44, 43, 29), (45, 44, 30), (32, 46, 45), (33, 47, 46), (34, 48, 47), (35, 49, 48), (36, 50, 49), (37, 51, 50), (52, 51, 37), (53, 52, 38), (54, 53, 39), (55, 54, 40), (56, 69, 55), (57, 56, 42), (58, 57, 43), (59, 58, 44), (46, 60, 59), (47, 61, 60), (48, 62, 61), (49, 63, 62), (50, 64, 63), (51, 65, 64), (66, 65, 51), (67, 66, 52), (68, 67, 53), (69, 68, 54), (70, 83, 69), (71, 70, 56), (72, 71, 57), (59, 73, 72), (60, 74, 73), (61, 75, 74), (62, 76, 75), (63, 77, 76), (64, 78, 77), (65, 79, 78), (80, 79, 65), (81, 80, 66), (82, 81, 67), (83, 82, 68)])
me_beziercurve_008.polygons.foreach_set('use_smooth', [True] * 140)
_uv = me_beziercurve_008.uv_layers.new(name='UVMap')
_uv.uv.foreach_set('vector', [0.0, 1.0, 0.2, 0.9286, 0.0, 0.9286, 0.0, 0.07143, 0.2, 0.0, 0.0, 0.0, 0.0, 0.1429, 0.2, 0.07143, 0.0, 0.07143, 0.2, 0.2143, 0.0, 0.1429, 0.0, 0.2143, 0.2, 0.2857, 0.0, 0.2143, 0.0, 0.2857, 0.2, 0.3571, 0.0, 0.2857, 0.0, 0.3571, 0.2, 0.4286, 0.0, 0.3571, 0.0, 0.4286, 0.2, 0.5, 0.0, 0.4286, 0.0, 0.5, 0.2, 0.5714, 0.0, 0.5, 0.0, 0.5714, 0.2, 0.6429, 0.0, 0.5714, 0.0, 0.6429, 0.2, 0.7143, 0.0, 0.6429, 0.0, 0.7143, 0.0, 0.7857, 0.2, 0.7143, 0.0, 0.7143, 0.0, 0.8571, 0.2, 0.7857, 0.0, 0.7857, 0.0, 0.9286, 0.2, 0.8571, 0.0, 0.8571, 0.2, 1.0, 0.4, 0.9286, 0.2, 0.9286, 0.2, 0.07143, 0.4, 0.0, 0.2, 0.0, 0.2, 0.1429, 0.4, 0.07143, 0.2, 0.07143, 0.4, 0.2143, 0.2, 0.1429, 0.2, 0.2143, 0.4, 0.2857, 0.2, 0.2143, 0.2, 0.2857, 0.4, 0.3571, 0.2, 0.2857, 0.2, 0.3571, 0.4, 0.4286, 0.2, 0.3571, 0.2, 0.4286, 0.4, 0.5, 0.2, 0.4286, 0.2, 0.5, 0.4, 0.5714, 0.2, 0.5, 0.2, 0.5714, 0.4, 0.6429, 0.2, 0.5714, 0.2, 0.6429, 0.4, 0.7143, 0.2, 0.6429, 0.2, 0.7143, 0.2, 0.7857, 0.4, 0.7143, 0.2, 0.7143, 0.2, 0.8571, 0.4, 0.7857, 0.2, 0.7857, 0.2, 0.9286, 0.4, 0.8571, 0.2, 0.8571, 0.6, 1.0, 0.4, 0.9286, 0.4, 1.0, 0.6, 0.07143, 0.4, 0.0, 0.4, 0.07143, 0.6, 0.1429, 0.4, 0.07143, 0.4, 0.1429, 0.6, 0.2143, 0.4, 0.1429, 0.4, 0.2143, 0.4, 0.2857, 0.6, 0.2143, 0.4, 0.2143, 0.4, 0.3571, 0.6, 0.2857, 0.4, 0.2857, 0.4, 0.4286, 0.6, 0.3571, 0.4, 0.3571, 0.4, 0.5, 0.6, 0.4286, 0.4, 0.4286, 0.4, 0.5714, 0.6, 0.5, 0.4, 0.5, 0.4, 0.6429, 0.6, 0.5714, 0.4, 0.5714, 0.6, 0.7143, 0.4, 0.6429, 0.4, 0.7143, 0.6, 0.7857, 0.4, 0.7143, 0.4, 0.7857, 0.6, 0.8571, 0.4, 0.7857, 0.4, 0.8571, 0.6, 0.9286, 0.4, 0.8571, 0.4, 0.9286, 0.8, 1.0, 0.6, 0.9286, 0.6, 1.0, 0.8, 0.07143, 0.6, 0.0, 0.6, 0.07143, 0.8, 0.1429, 0.6, 0.07143, 0.6, 0.1429, 0.8, 0.2143, 0.6, 0.1429, 0.6, 0.2143, 0.6, 0.2857, 0.8, 0.2143, 0.6, 0.2143, 0.6, 0.3571, 0.8, 0.2857, 0.6, 0.2857, 0.6, 0.4286, 0.8, 0.3571, 0.6, 0.3571, 0.6, 0.5, 0.8, 0.4286, 0.6, 0.4286, 0.6, 0.5714, 0.8, 0.5, 0.6, 0.5, 0.6, 0.6429, 0.8, 0.5714, 0.6, 0.5714, 0.8, 0.7143, 0.6, 0.6429, 0.6, 0.7143, 0.8, 0.7857, 0.6, 0.7143, 0.6, 0.7857, 0.8, 0.8571, 0.6, 0.7857, 0.6, 0.8571, 0.8, 0.9286, 0.6, 0.8571, 0.6, 0.9286, 1.0, 1.0, 0.8, 0.9286, 0.8, 1.0, 1.0, 0.07143, 0.8, 0.0, 0.8, 0.07143, 1.0, 0.1429, 0.8, 0.07143, 0.8, 0.1429, 0.8, 0.2143, 1.0, 0.1429, 0.8, 0.1429, 0.8, 0.2857, 1.0, 0.2143, 0.8, 0.2143, 0.8, 0.3571, 1.0, 0.2857, 0.8, 0.2857, 0.8, 0.4286, 1.0, 0.3571, 0.8, 0.3571, 0.8, 0.5, 1.0, 0.4286, 0.8, 0.4286, 0.8, 0.5714, 1.0, 0.5, 0.8, 0.5, 0.8, 0.6429, 1.0, 0.5714, 0.8, 0.5714, 1.0, 0.7143, 0.8, 0.6429, 0.8, 0.7143, 1.0, 0.7857, 0.8, 0.7143, 0.8, 0.7857, 1.0, 0.8571, 0.8, 0.7857, 0.8, 0.8571, 1.0, 0.9286, 0.8, 0.8571, 0.8, 0.9286, 0.0, 1.0, 0.2, 1.0, 0.2, 0.9286, 0.0, 0.07143, 0.2, 0.07143, 0.2, 0.0, 0.0, 0.1429, 0.2, 0.1429, 0.2, 0.07143, 0.2, 0.2143, 0.2, 0.1429, 0.0, 0.1429, 0.2, 0.2857, 0.2, 0.2143, 0.0, 0.2143, 0.2, 0.3571, 0.2, 0.2857, 0.0, 0.2857, 0.2, 0.4286, 0.2, 0.3571, 0.0, 0.3571, 0.2, 0.5, 0.2, 0.4286, 0.0, 0.4286, 0.2, 0.5714, 0.2, 0.5, 0.0, 0.5, 0.2, 0.6429, 0.2, 0.5714, 0.0, 0.5714, 0.2, 0.7143, 0.2, 0.6429, 0.0, 0.6429, 0.0, 0.7857, 0.2, 0.7857, 0.2, 0.7143, 0.0, 0.8571, 0.2, 0.8571, 0.2, 0.7857, 0.0, 0.9286, 0.2, 0.9286, 0.2, 0.8571, 0.2, 1.0, 0.4, 1.0, 0.4, 0.9286, 0.2, 0.07143, 0.4, 0.07143, 0.4, 0.0, 0.2, 0.1429, 0.4, 0.1429, 0.4, 0.07143, 0.4, 0.2143, 0.4, 0.1429, 0.2, 0.1429, 0.4, 0.2857, 0.4, 0.2143, 0.2, 0.2143, 0.4, 0.3571, 0.4, 0.2857, 0.2, 0.2857, 0.4, 0.4286, 0.4, 0.3571, 0.2, 0.3571, 0.4, 0.5, 0.4, 0.4286, 0.2, 0.4286, 0.4, 0.5714, 0.4, 0.5, 0.2, 0.5, 0.4, 0.6429, 0.4, 0.5714, 0.2, 0.5714, 0.4, 0.7143, 0.4, 0.6429, 0.2, 0.6429, 0.2, 0.7857, 0.4, 0.7857, 0.4, 0.7143, 0.2, 0.8571, 0.4, 0.8571, 0.4, 0.7857, 0.2, 0.9286, 0.4, 0.9286, 0.4, 0.8571, 0.6, 1.0, 0.6, 0.9286, 0.4, 0.9286, 0.6, 0.07143, 0.6, 0.0, 0.4, 0.0, 0.6, 0.1429, 0.6, 0.07143, 0.4, 0.07143, 0.6, 0.2143, 0.6, 0.1429, 0.4, 0.1429, 0.4, 0.2857, 0.6, 0.2857, 0.6, 0.2143, 0.4, 0.3571, 0.6, 0.3571, 0.6, 0.2857, 0.4, 0.4286, 0.6, 0.4286, 0.6, 0.3571, 0.4, 0.5, 0.6, 0.5, 0.6, 0.4286, 0.4, 0.5714, 0.6, 0.5714, 0.6, 0.5, 0.4, 0.6429, 0.6, 0.6429, 0.6, 0.5714, 0.6, 0.7143, 0.6, 0.6429, 0.4, 0.6429, 0.6, 0.7857, 0.6, 0.7143, 0.4, 0.7143, 0.6, 0.8571, 0.6, 0.7857, 0.4, 0.7857, 0.6, 0.9286, 0.6, 0.8571, 0.4, 0.8571, 0.8, 1.0, 0.8, 0.9286, 0.6, 0.9286, 0.8, 0.07143, 0.8, 0.0, 0.6, 0.0, 0.8, 0.1429, 0.8, 0.07143, 0.6, 0.07143, 0.8, 0.2143, 0.8, 0.1429, 0.6, 0.1429, 0.6, 0.2857, 0.8, 0.2857, 0.8, 0.2143, 0.6, 0.3571, 0.8, 0.3571, 0.8, 0.2857, 0.6, 0.4286, 0.8, 0.4286, 0.8, 0.3571, 0.6, 0.5, 0.8, 0.5, 0.8, 0.4286, 0.6, 0.5714, 0.8, 0.5714, 0.8, 0.5, 0.6, 0.6429, 0.8, 0.6429, 0.8, 0.5714, 0.8, 0.7143, 0.8, 0.6429, 0.6, 0.6429, 0.8, 0.7857, 0.8, 0.7143, 0.6, 0.7143, 0.8, 0.8571, 0.8, 0.7857, 0.6, 0.7857, 0.8, 0.9286, 0.8, 0.8571, 0.6, 0.8571, 1.0, 1.0, 1.0, 0.9286, 0.8, 0.9286, 1.0, 0.07143, 1.0, 0.0, 0.8, 0.0, 1.0, 0.1429, 1.0, 0.07143, 0.8, 0.07143, 0.8, 0.2143, 1.0, 0.2143, 1.0, 0.1429, 0.8, 0.2857, 1.0, 0.2857, 1.0, 0.2143, 0.8, 0.3571, 1.0, 0.3571, 1.0, 0.2857, 0.8, 0.4286, 1.0, 0.4286, 1.0, 0.3571, 0.8, 0.5, 1.0, 0.5, 1.0, 0.4286, 0.8, 0.5714, 1.0, 0.5714, 1.0, 0.5, 0.8, 0.6429, 1.0, 0.6429, 1.0, 0.5714, 1.0, 0.7143, 1.0, 0.6429, 0.8, 0.6429, 1.0, 0.7857, 1.0, 0.7143, 0.8, 0.7143, 1.0, 0.8571, 1.0, 0.7857, 0.8, 0.7857, 1.0, 0.9286, 1.0, 0.8571, 0.8, 0.8571])
me_beziercurve_008.materials.append(mat_dunkelgrau_003)
me_beziercurve_008.update()
me_beziercurve_008.normals_split_custom_set([tuple(v) for v in zip(*[iter([-1.883e-06, -0.901, 0.4339, -0.0001919, -1.0, 0.004929, -6.632e-07, -1.0, -9.341e-07, -7.325e-06, -0.6234, 0.7819, -0.01537, -0.899, 0.4377, -1.883e-06, -0.901, 0.4339, -1.3e-05, -0.2225, 0.9749, -0.02759, -0.621, 0.7833, -7.325e-06, -0.6234, 0.7819, -0.03442, 0.2214, 0.9746, -1.3e-05, -0.2225, 0.9749, -1.3e-05, 0.2225, 0.9749, -0.02759, 0.621, 0.7833, -1.3e-05, 0.2225, 0.9749, -7.325e-06, 0.6234, 0.7819, -0.01537, 0.899, 0.4377, -7.325e-06, 0.6234, 0.7819, -1.883e-06, 0.901, 0.4339, -0.0001919, 1.0, 0.004928, -1.883e-06, 0.901, 0.4339, -6.632e-07, 1.0, -9.244e-07, 0.01489, 0.9029, -0.4296, -6.632e-07, 1.0, -9.244e-07, -4.439e-06, 0.901, -0.4338, 0.02694, 0.6259, -0.7795, -4.439e-06, 0.901, -0.4338, -1.06e-05, 0.6235, -0.7818, 0.03363, 0.2236, -0.9741, -1.06e-05, 0.6235, -0.7818, -1.437e-05, 0.2225, -0.9749, 0.03363, -0.2236, -0.9741, -1.437e-05, 0.2225, -0.9749, -1.437e-05, -0.2225, -0.9749, -1.06e-05, -0.6235, -0.7818, 0.03363, -0.2236, -0.9741, -1.437e-05, -0.2225, -0.9749, -4.439e-06, -0.901, -0.4338, 0.02694, -0.6259, -0.7795, -1.06e-05, -0.6235, -0.7818, -6.632e-07, -1.0, -9.341e-07, 0.01489, -0.9029, -0.4296, -4.439e-06, -0.901, -0.4338, -0.01537, -0.899, 0.4377, -0.002066, -0.9999, 0.01268, -0.0001919, -1.0, 0.004929, -0.02759, -0.621, 0.7833, -0.07115, -0.896, 0.4384, -0.01537, -0.899, 0.4377, -0.03442, -0.2214, 0.9746, -0.1261, -0.6174, 0.7765, -0.02759, -0.621, 0.7833, -0.1563, 0.2198, 0.9629, -0.03442, -0.2214, 0.9746, -0.03442, 0.2214, 0.9746, -0.1261, 0.6174, 0.7765, -0.03442, 0.2214, 0.9746, -0.02759, 0.621, 0.7833, -0.07115, 0.896, 0.4384, -0.02759, 0.621, 0.7833, -0.01537, 0.899, 0.4377, -0.002066, 0.9999, 0.01268, -0.01537, 0.899, 0.4377, -0.0001919, 1.0, 0.004928, 0.06775, 0.906, -0.4178, -0.0001919, 1.0, 0.004928, 0.01489, 0.9029, -0.4296, 0.1243, 0.6299, -0.7667, 0.01489, 0.9029, -0.4296, 0.02694, 0.6259, -0.7795, 0.1559, 0.2254, -0.9617, 0.02694, 0.6259, -0.7795, 0.03363, 0.2236, -0.9741, 0.1559, -0.2254, -0.9617, 0.03363, 0.2236, -0.9741, 0.03363, -0.2236, -0.9741, 0.02694, -0.6259, -0.7795, 0.1559, -0.2254, -0.9617, 0.03363, -0.2236, -0.9741, 0.01489, -0.9029, -0.4296, 0.1243, -0.6299, -0.7667, 0.02694, -0.6259, -0.7795, -0.0001919, -1.0, 0.004929, 0.06775, -0.906, -0.4178, 0.01489, -0.9029, -0.4296, -0.128, -0.8985, 0.4198, -0.002066, -0.9999, 0.01268, -0.07115, -0.896, 0.4384, -0.2287, -0.6204, 0.7502, -0.07115, -0.896, 0.4384, -0.1261, -0.6174, 0.7765, -0.2844, -0.2211, 0.9329, -0.1261, -0.6174, 0.7765, -0.1563, -0.2198, 0.9629, -0.2844, 0.2211, 0.9329, -0.1563, -0.2198, 0.9629, -0.1563, 0.2198, 0.9629, -0.1261, 0.6174, 0.7765, -0.2844, 0.2211, 0.9329, -0.1563, 0.2198, 0.9629, -0.07115, 0.896, 0.4384, -0.2287, 0.6204, 0.7502, -0.1261, 0.6174, 0.7765, -0.002066, 0.9999, 0.01268, -0.128, 0.8985, 0.4198, -0.07115, 0.896, 0.4384, 0.06775, 0.906, -0.4178, -0.001825, 1.0, 0.006038, -0.002066, 0.9999, 0.01268, 0.1243, 0.6299, -0.7667, 0.1252, 0.9034, -0.41, 0.06775, 0.906, -0.4178, 0.1559, 0.2254, -0.9617, 0.2277, 0.6265, -0.7454, 0.1243, 0.6299, -0.7667, 0.2847, -0.2238, -0.9321, 0.1559, 0.2254, -0.9617, 0.1559, -0.2254, -0.9617, 0.2277, -0.6265, -0.7454, 0.1559, -0.2254, -0.9617, 0.1243, -0.6299, -0.7667, 0.1252, -0.9034, -0.41, 0.1243, -0.6299, -0.7667, 0.06775, -0.906, -0.4178, -0.001825, -1.0, 0.006038, 0.06775, -0.906, -0.4178, -0.002066, -0.9999, 0.01268, -0.1511, -0.9002, 0.4084, -0.001825, -1.0, 0.006038, -0.128, -0.8985, 0.4198, -0.2715, -0.6225, 0.734, -0.128, -0.8985, 0.4198, -0.2287, -0.6204, 0.7502, -0.3383, -0.2221, 0.9145, -0.2287, -0.6204, 0.7502, -0.2844, -0.2211, 0.9329, -0.3383, 0.2221, 0.9145, -0.2844, -0.2211, 0.9329, -0.2844, 0.2211, 0.9329, -0.2287, 0.6204, 0.7502, -0.3383, 0.2221, 0.9145, -0.2844, 0.2211, 0.9329, -0.128, 0.8985, 0.4198, -0.2715, 0.6225, 0.734, -0.2287, 0.6204, 0.7502, -0.001825, 1.0, 0.006038, -0.1511, 0.9002, 0.4084, -0.128, 0.8985, 0.4198, 0.1252, 0.9034, -0.41, -0.0006637, 1.0, 0.001798, -0.001825, 1.0, 0.006038, 0.2277, 0.6265, -0.7454, 0.15, 0.9017, -0.4054, 0.1252, 0.9034, -0.41, 0.2847, 0.2238, -0.9321, 0.271, 0.6245, -0.7325, 0.2277, 0.6265, -0.7454, 0.3383, -0.223, -0.9143, 0.2847, 0.2238, -0.9321, 0.2847, -0.2238, -0.9321, 0.271, -0.6245, -0.7325, 0.2847, -0.2238, -0.9321, 0.2277, -0.6265, -0.7454, 0.15, -0.9017, -0.4054, 0.2277, -0.6265, -0.7454, 0.1252, -0.9034, -0.41, -0.0006638, -1.0, 0.001798, 0.1252, -0.9034, -0.41, -0.001825, -1.0, 0.006038, -0.1563, -0.9007, 0.4053, -0.0006638, -1.0, 0.001798, -0.1511, -0.9002, 0.4084, -0.2814, -0.6231, 0.7297, -0.1511, -0.9002, 0.4084, -0.2715, -0.6225, 0.734, -0.3508, -0.2224, 0.9096, -0.2715, -0.6225, 0.734, -0.3383, -0.2221, 0.9145, -0.3383, 0.2221, 0.9145, -0.3508, -0.2224, 0.9096, -0.3383, -0.2221, 0.9145, -0.2715, 0.6225, 0.734, -0.3508, 0.2224, 0.9096, -0.3383, 0.2221, 0.9145, -0.1511, 0.9002, 0.4084, -0.2814, 0.6231, 0.7297, -0.2715, 0.6225, 0.734, -0.0006637, 1.0, 0.001798, -0.1563, 0.9007, 0.4053, -0.1511, 0.9002, 0.4084, 0.15, 0.9017, -0.4054, -0.0002299, 1.0, 0.0005986, -0.0006637, 1.0, 0.001798, 0.271, 0.6245, -0.7325, 0.1559, 0.9012, -0.4043, 0.15, 0.9017, -0.4054, 0.3383, 0.223, -0.9143, 0.2813, 0.6238, -0.7292, 0.271, 0.6245, -0.7325, 0.3508, -0.2226, -0.9096, 0.3383, 0.223, -0.9143, 0.3383, -0.223, -0.9143, 0.2813, -0.6238, -0.7292, 0.3383, -0.223, -0.9143, 0.271, -0.6245, -0.7325, 0.1559, -0.9012, -0.4043, 0.271, -0.6245, -0.7325, 0.15, -0.9017, -0.4054, -0.0002299, -1.0, 0.0005986, 0.15, -0.9017, -0.4054, -0.0006638, -1.0, 0.001798, -1.883e-06, -0.901, 0.4339, -0.01537, -0.899, 0.4377, -0.0001919, -1.0, 0.004929, -7.325e-06, -0.6234, 0.7819, -0.02759, -0.621, 0.7833, -0.01537, -0.899, 0.4377, -1.3e-05, -0.2225, 0.9749, -0.03442, -0.2214, 0.9746, -0.02759, -0.621, 0.7833, -0.03442, 0.2214, 0.9746, -0.03442, -0.2214, 0.9746, -1.3e-05, -0.2225, 0.9749, -0.02759, 0.621, 0.7833, -0.03442, 0.2214, 0.9746, -1.3e-05, 0.2225, 0.9749, -0.01537, 0.899, 0.4377, -0.02759, 0.621, 0.7833, -7.325e-06, 0.6234, 0.7819, -0.0001919, 1.0, 0.004928, -0.01537, 0.899, 0.4377, -1.883e-06, 0.901, 0.4339, 0.01489, 0.9029, -0.4296, -0.0001919, 1.0, 0.004928, -6.632e-07, 1.0, -9.244e-07, 0.02694, 0.6259, -0.7795, 0.01489, 0.9029, -0.4296, -4.439e-06, 0.901, -0.4338, 0.03363, 0.2236, -0.9741, 0.02694, 0.6259, -0.7795, -1.06e-05, 0.6235, -0.7818, 0.03363, -0.2236, -0.9741, 0.03363, 0.2236, -0.9741, -1.437e-05, 0.2225, -0.9749, -1.06e-05, -0.6235, -0.7818, 0.02694, -0.6259, -0.7795, 0.03363, -0.2236, -0.9741, -4.439e-06, -0.901, -0.4338, 0.01489, -0.9029, -0.4296, 0.02694, -0.6259, -0.7795, -6.632e-07, -1.0, -9.341e-07, -0.0001919, -1.0, 0.004929, 0.01489, -0.9029, -0.4296, -0.01537, -0.899, 0.4377, -0.07115, -0.896, 0.4384, -0.002066, -0.9999, 0.01268, -0.02759, -0.621, 0.7833, -0.1261, -0.6174, 0.7765, -0.07115, -0.896, 0.4384, -0.03442, -0.2214, 0.9746, -0.1563, -0.2198, 0.9629, -0.1261, -0.6174, 0.7765, -0.1563, 0.2198, 0.9629, -0.1563, -0.2198, 0.9629, -0.03442, -0.2214, 0.9746, -0.1261, 0.6174, 0.7765, -0.1563, 0.2198, 0.9629, -0.03442, 0.2214, 0.9746, -0.07115, 0.896, 0.4384, -0.1261, 0.6174, 0.7765, -0.02759, 0.621, 0.7833, -0.002066, 0.9999, 0.01268, -0.07115, 0.896, 0.4384, -0.01537, 0.899, 0.4377, 0.06775, 0.906, -0.4178, -0.002066, 0.9999, 0.01268, -0.0001919, 1.0, 0.004928, 0.1243, 0.6299, -0.7667, 0.06775, 0.906, -0.4178, 0.01489, 0.9029, -0.4296, 0.1559, 0.2254, -0.9617, 0.1243, 0.6299, -0.7667, 0.02694, 0.6259, -0.7795, 0.1559, -0.2254, -0.9617, 0.1559, 0.2254, -0.9617, 0.03363, 0.2236, -0.9741, 0.02694, -0.6259, -0.7795, 0.1243, -0.6299, -0.7667, 0.1559, -0.2254, -0.9617, 0.01489, -0.9029, -0.4296, 0.06775, -0.906, -0.4178, 0.1243, -0.6299, -0.7667, -0.0001919, -1.0, 0.004929, -0.002066, -0.9999, 0.01268, 0.06775, -0.906, -0.4178, -0.128, -0.8985, 0.4198, -0.001825, -1.0, 0.006038, -0.002066, -0.9999, 0.01268, -0.2287, -0.6204, 0.7502, -0.128, -0.8985, 0.4198, -0.07115, -0.896, 0.4384, -0.2844, -0.2211, 0.9329, -0.2287, -0.6204, 0.7502, -0.1261, -0.6174, 0.7765, -0.2844, 0.2211, 0.9329, -0.2844, -0.2211, 0.9329, -0.1563, -0.2198, 0.9629, -0.1261, 0.6174, 0.7765, -0.2287, 0.6204, 0.7502, -0.2844, 0.2211, 0.9329, -0.07115, 0.896, 0.4384, -0.128, 0.8985, 0.4198, -0.2287, 0.6204, 0.7502, -0.002066, 0.9999, 0.01268, -0.001825, 1.0, 0.006038, -0.128, 0.8985, 0.4198, 0.06775, 0.906, -0.4178, 0.1252, 0.9034, -0.41, -0.001825, 1.0, 0.006038, 0.1243, 0.6299, -0.7667, 0.2277, 0.6265, -0.7454, 0.1252, 0.9034, -0.41, 0.1559, 0.2254, -0.9617, 0.2847, 0.2238, -0.9321, 0.2277, 0.6265, -0.7454, 0.2847, -0.2238, -0.9321, 0.2847, 0.2238, -0.9321, 0.1559, 0.2254, -0.9617, 0.2277, -0.6265, -0.7454, 0.2847, -0.2238, -0.9321, 0.1559, -0.2254, -0.9617, 0.1252, -0.9034, -0.41, 0.2277, -0.6265, -0.7454, 0.1243, -0.6299, -0.7667, -0.001825, -1.0, 0.006038, 0.1252, -0.9034, -0.41, 0.06775, -0.906, -0.4178, -0.1511, -0.9002, 0.4084, -0.0006638, -1.0, 0.001798, -0.001825, -1.0, 0.006038, -0.2715, -0.6225, 0.734, -0.1511, -0.9002, 0.4084, -0.128, -0.8985, 0.4198, -0.3383, -0.2221, 0.9145, -0.2715, -0.6225, 0.734, -0.2287, -0.6204, 0.7502, -0.3383, 0.2221, 0.9145, -0.3383, -0.2221, 0.9145, -0.2844, -0.2211, 0.9329, -0.2287, 0.6204, 0.7502, -0.2715, 0.6225, 0.734, -0.3383, 0.2221, 0.9145, -0.128, 0.8985, 0.4198, -0.1511, 0.9002, 0.4084, -0.2715, 0.6225, 0.734, -0.001825, 1.0, 0.006038, -0.0006637, 1.0, 0.001798, -0.1511, 0.9002, 0.4084, 0.1252, 0.9034, -0.41, 0.15, 0.9017, -0.4054, -0.0006637, 1.0, 0.001798, 0.2277, 0.6265, -0.7454, 0.271, 0.6245, -0.7325, 0.15, 0.9017, -0.4054, 0.2847, 0.2238, -0.9321, 0.3383, 0.223, -0.9143, 0.271, 0.6245, -0.7325, 0.3383, -0.223, -0.9143, 0.3383, 0.223, -0.9143, 0.2847, 0.2238, -0.9321, 0.271, -0.6245, -0.7325, 0.3383, -0.223, -0.9143, 0.2847, -0.2238, -0.9321, 0.15, -0.9017, -0.4054, 0.271, -0.6245, -0.7325, 0.2277, -0.6265, -0.7454, -0.0006638, -1.0, 0.001798, 0.15, -0.9017, -0.4054, 0.1252, -0.9034, -0.41, -0.1563, -0.9007, 0.4053, -0.0002299, -1.0, 0.0005986, -0.0006638, -1.0, 0.001798, -0.2814, -0.6231, 0.7297, -0.1563, -0.9007, 0.4053, -0.1511, -0.9002, 0.4084, -0.3508, -0.2224, 0.9096, -0.2814, -0.6231, 0.7297, -0.2715, -0.6225, 0.734, -0.3383, 0.2221, 0.9145, -0.3508, 0.2224, 0.9096, -0.3508, -0.2224, 0.9096, -0.2715, 0.6225, 0.734, -0.2814, 0.6231, 0.7297, -0.3508, 0.2224, 0.9096, -0.1511, 0.9002, 0.4084, -0.1563, 0.9007, 0.4053, -0.2814, 0.6231, 0.7297, -0.0006637, 1.0, 0.001798, -0.0002299, 1.0, 0.0005986, -0.1563, 0.9007, 0.4053, 0.15, 0.9017, -0.4054, 0.1559, 0.9012, -0.4043, -0.0002299, 1.0, 0.0005986, 0.271, 0.6245, -0.7325, 0.2813, 0.6238, -0.7292, 0.1559, 0.9012, -0.4043, 0.3383, 0.223, -0.9143, 0.3508, 0.2226, -0.9096, 0.2813, 0.6238, -0.7292, 0.3508, -0.2226, -0.9096, 0.3508, 0.2226, -0.9096, 0.3383, 0.223, -0.9143, 0.2813, -0.6238, -0.7292, 0.3508, -0.2226, -0.9096, 0.3383, -0.223, -0.9143, 0.1559, -0.9012, -0.4043, 0.2813, -0.6238, -0.7292, 0.271, -0.6245, -0.7325, -0.0002299, -1.0, 0.0005986, 0.1559, -0.9012, -0.4043, 0.15, -0.9017, -0.4054])] * 3)])
me_klemme_001 = bpy.data.meshes.new('Klemme.001')
me_klemme_001.from_pydata([(0.03182, 0.03182, -0.2424), (0.03182, 0.03182, -0.003929), (0.04157, 0.01722, -0.2424), (0.04157, 0.01722, -0.003929), (0.045, 0.0, -0.2424), (0.045, 0.0, -0.003929), (0.04157, -0.01722, -0.2424), (0.04157, -0.01722, -0.003929), (0.03182, -0.03182, -0.2424), (0.03182, -0.03182, -0.003929), (0.01818, 0.04094, -0.003929), (0.01818, 0.04094, -0.2424), (0.01818, -0.04094, -0.003929), (0.01818, -0.04094, -0.2424), (0.01454, 0.03511, -0.003929), (0.01454, -0.03511, -0.003929), (0.038, 0.0, -0.003929), (0.03511, -0.01454, -0.003929), (0.03511, 0.01454, -0.003929), (0.02687, 0.02687, -0.003929), (0.02687, -0.02687, -0.003929), (0.01454, 0.03511, -0.2424), (0.02687, 0.02687, -0.2424), (0.02687, -0.02687, -0.2424), (0.038, 0.0, -0.2424), (0.03511, -0.01454, -0.2424), (0.03511, 0.01454, -0.2424), (0.01454, -0.03511, -0.2424)], [], [(1, 11, 10), (1, 2, 0), (3, 4, 2), (5, 6, 4), (7, 8, 6), (8, 12, 13), (5, 16, 17), (4, 24, 26), (11, 14, 10), (19, 21, 22), (19, 26, 18), (18, 24, 16), (16, 25, 17), (17, 23, 20), (20, 27, 15), (15, 13, 12), (1, 0, 11), (1, 3, 2), (3, 5, 4), (5, 7, 6), (7, 9, 8), (8, 9, 12), (15, 12, 9), (9, 7, 5), (5, 3, 1), (1, 10, 14), (1, 14, 19), (20, 15, 9), (17, 20, 9), (5, 1, 19), (5, 19, 18), (17, 9, 5), (5, 18, 16), (21, 11, 0), (0, 2, 4), (4, 6, 8), (8, 13, 27), (8, 27, 23), (22, 21, 0), (26, 22, 0), (4, 8, 23), (4, 23, 25), (26, 0, 4), (4, 25, 24), (11, 21, 14), (19, 14, 21), (19, 22, 26), (18, 26, 24), (16, 24, 25), (17, 25, 23), (20, 23, 27), (15, 27, 13)])
me_klemme_001.polygons.foreach_set('use_smooth', [True] * 52)
_k = set([(0, 2), (0, 11), (1, 3), (1, 10), (2, 4), (3, 5), (4, 6), (5, 7), (6, 8), (7, 9), (8, 13), (9, 12), (10, 11), (10, 14), (11, 21), (12, 13), (12, 15), (13, 27), (14, 19), (14, 21), (15, 20), (15, 27), (16, 17), (16, 18), (17, 20), (18, 19), (21, 22), (22, 26), (23, 25), (23, 27), (24, 25), (24, 26)])
me_klemme_001.attributes.new('sharp_edge', 'BOOLEAN', 'EDGE').data.foreach_set('value', [ (min(e.vertices), max(e.vertices)) in _k for e in me_klemme_001.edges])
_uv = me_klemme_001.uv_layers.new(name='UVMap')
_uv.uv.foreach_set('vector', [0.875, 1.0, 0.9334, 0.5, 0.9334, 1.0, 0.875, 1.0, 0.8125, 0.5, 0.875, 0.5, 0.8125, 1.0, 0.75, 0.5, 0.8125, 0.5, 0.75, 1.0, 0.6875, 0.5, 0.75, 0.5, 0.6875, 1.0, 0.625, 0.5, 0.6875, 0.5, 0.625, 0.5, 0.5666, 1.0, 0.5666, 0.5, 0.49, 0.25, 0.4527, 0.25, 0.4372, 0.1724, 0.99, 0.25, 0.9527, 0.25, 0.9372, 0.3276, 0.9519, 0.675, 0.9375, 0.9288, 0.9519, 0.9288, 0.875, 0.9288, 0.9375, 0.675, 0.875, 0.675, 0.875, 0.9288, 0.8125, 0.675, 0.8125, 0.9288, 0.8125, 0.9288, 0.75, 0.675, 0.75, 0.9288, 0.75, 0.9288, 0.6875, 0.675, 0.6875, 0.9288, 0.6875, 0.9288, 0.625, 0.675, 0.625, 0.9288, 0.625, 0.9288, 0.5625, 0.675, 0.5625, 0.9288, 0.5625, 0.9288, 0.5481, 0.675, 0.5481, 0.9288, 0.875, 1.0, 0.875, 0.5, 0.9334, 0.5, 0.875, 1.0, 0.8125, 1.0, 0.8125, 0.5, 0.8125, 1.0, 0.75, 1.0, 0.75, 0.5, 0.75, 1.0, 0.6875, 1.0, 0.6875, 0.5, 0.6875, 1.0, 0.625, 1.0, 0.625, 0.5, 0.625, 0.5, 0.625, 1.0, 0.5666, 1.0, 0.3276, 0.06276, 0.3469, 0.03167, 0.4197, 0.08029, 0.4197, 0.08029, 0.4717, 0.1582, 0.49, 0.25, 0.49, 0.25, 0.4717, 0.3418, 0.4197, 0.4197, 0.4197, 0.4197, 0.3469, 0.4683, 0.3276, 0.4372, 0.4197, 0.4197, 0.3276, 0.4372, 0.3933, 0.3933, 0.3933, 0.1067, 0.3276, 0.06276, 0.4197, 0.08029, 0.4372, 0.1724, 0.3933, 0.1067, 0.4197, 0.08029, 0.49, 0.25, 0.4197, 0.4197, 0.3933, 0.3933, 0.49, 0.25, 0.3933, 0.3933, 0.4372, 0.3276, 0.4372, 0.1724, 0.4197, 0.08029, 0.49, 0.25, 0.49, 0.25, 0.4372, 0.3276, 0.4527, 0.25, 0.8276, 0.4372, 0.8469, 0.4683, 0.9197, 0.4197, 0.9197, 0.4197, 0.9717, 0.3418, 0.99, 0.25, 0.99, 0.25, 0.9717, 0.1582, 0.9197, 0.08029, 0.9197, 0.08029, 0.8469, 0.03167, 0.8276, 0.06276, 0.9197, 0.08029, 0.8276, 0.06276, 0.8933, 0.1067, 0.8933, 0.3933, 0.8276, 0.4372, 0.9197, 0.4197, 0.9372, 0.3276, 0.8933, 0.3933, 0.9197, 0.4197, 0.99, 0.25, 0.9197, 0.08029, 0.8933, 0.1067, 0.99, 0.25, 0.8933, 0.1067, 0.9372, 0.1724, 0.9372, 0.3276, 0.9197, 0.4197, 0.99, 0.25, 0.99, 0.25, 0.9372, 0.1724, 0.9527, 0.25, 0.9519, 0.675, 0.9375, 0.675, 0.9375, 0.9288, 0.875, 0.9288, 0.9375, 0.9288, 0.9375, 0.675, 0.875, 0.9288, 0.875, 0.675, 0.8125, 0.675, 0.8125, 0.9288, 0.8125, 0.675, 0.75, 0.675, 0.75, 0.9288, 0.75, 0.675, 0.6875, 0.675, 0.6875, 0.9288, 0.6875, 0.675, 0.625, 0.675, 0.625, 0.9288, 0.625, 0.675, 0.5625, 0.675, 0.5625, 0.9288, 0.5625, 0.675, 0.5481, 0.675])
me_klemme_001.materials.append(mat_dunkelgrau_003)
me_klemme_001.update()
me_klemme_001.normals_split_custom_set([tuple(v) for v in zip(*[iter([0.7071, 0.7071, 0.0, 0.5555, 0.8315, 0.0, 0.5555, 0.8315, 0.0, 0.7071, 0.7071, 0.0, 0.9239, 0.3827, 0.0, 0.7071, 0.7071, 0.0, 0.9239, 0.3827, 0.0, 1.0, 1.857e-06, 0.0, 0.9239, 0.3827, 0.0, 1.0, -1.847e-06, 0.0, 0.9239, -0.3827, 0.0, 1.0, 1.857e-06, 0.0, 0.9239, -0.3827, 0.0, 0.7071, -0.7071, 0.0, 0.9239, -0.3827, 0.0, 0.7071, -0.7071, 0.0, 0.5555, -0.8315, 0.0, 0.5555, -0.8315, 0.0, -1.193e-09, 0.0, 1.0, 0.0, 0.0, 1.0, -4.055e-09, 0.0, 1.0, 2.225e-07, 0.0, -1.0, 0.0, 0.0, -1.0, -2.595e-07, 0.0, -1.0, -0.8486, 0.529, 0.0, -0.8486, 0.529, 0.0, -0.8486, 0.529, 0.0, -0.7071, -0.7071, 0.0, -0.5556, -0.8315, 0.0, -0.7071, -0.7071, 0.0, -0.7071, -0.7071, 0.0, -0.9239, -0.3827, 0.0, -0.9239, -0.3827, 0.0, -0.9239, -0.3827, 0.0, -1.0, -2.167e-06, 0.0, -1.0, 2.167e-06, 0.0, -1.0, 2.167e-06, 0.0, -0.9239, 0.3827, 0.0, -0.9239, 0.3827, 0.0, -0.9239, 0.3827, 0.0, -0.7071, 0.7071, 0.0, -0.7071, 0.7071, 0.0, -0.7071, 0.7071, 0.0, -0.5556, 0.8315, 0.0, -0.5556, 0.8315, 0.0, -0.8486, -0.529, 0.0, -0.8486, -0.529, 0.0, -0.8486, -0.529, 0.0, 0.7071, 0.7071, 0.0, 0.7071, 0.7071, 0.0, 0.5555, 0.8315, 0.0, 0.7071, 0.7071, 0.0, 0.9239, 0.3827, 0.0, 0.9239, 0.3827, 0.0, 0.9239, 0.3827, 0.0, 1.0, -1.847e-06, 0.0, 1.0, 1.857e-06, 0.0, 1.0, -1.847e-06, 0.0, 0.9239, -0.3827, 0.0, 0.9239, -0.3827, 0.0, 0.9239, -0.3827, 0.0, 0.7071, -0.7071, 0.0, 0.7071, -0.7071, 0.0, 0.7071, -0.7071, 0.0, 0.7071, -0.7071, 0.0, 0.5555, -0.8315, 0.0, -8.944e-09, 0.0, 1.0, 0.0, 0.0, 1.0, -2.531e-08, 0.0, 1.0, -2.531e-08, 0.0, 1.0, 0.0, 0.0, 1.0, -1.193e-09, 0.0, 1.0, -1.193e-09, 0.0, 1.0, 0.0, 0.0, 1.0, -1.171e-08, 0.0, 1.0, -1.171e-08, 0.0, 1.0, -3.229e-08, 0.0, 1.0, -2.421e-08, 0.0, 1.0, -1.171e-08, 0.0, 1.0, -2.421e-08, 0.0, 1.0, -8.145e-09, 0.0, 1.0, -3.574e-08, 0.0, 1.0, -8.944e-09, 0.0, 1.0, -2.531e-08, 0.0, 1.0, -4.055e-09, 0.0, 1.0, -3.574e-08, 0.0, 1.0, -2.531e-08, 0.0, 1.0, -1.193e-09, 0.0, 1.0, -1.171e-08, 0.0, 1.0, -8.145e-09, 0.0, 1.0, -1.193e-09, 0.0, 1.0, -8.145e-09, 0.0, 1.0, 0.0, 0.0, 1.0, -4.055e-09, 0.0, 1.0, -2.531e-08, 0.0, 1.0, -1.193e-09, 0.0, 1.0, -1.193e-09, 0.0, 1.0, 0.0, 0.0, 1.0, 0.0, 0.0, 1.0, 2.813e-06, 0.0, -1.0, 4.133e-06, 0.0, -1.0, -6.119e-07, 0.0, -1.0, -6.119e-07, 0.0, -1.0, 0.0, 0.0, -1.0, 2.225e-07, 0.0, -1.0, 2.225e-07, 0.0, -1.0, 0.0, 0.0, -1.0, 1.55e-07, 0.0, -1.0, 1.55e-07, 0.0, -1.0, 4.133e-06, 0.0, -1.0, 3.099e-06, 0.0, -1.0, 1.55e-07, 0.0, -1.0, 3.099e-06, 0.0, -1.0, -2.459e-07, 0.0, -1.0, -1.715e-06, 0.0, -1.0, 2.813e-06, 0.0, -1.0, -6.119e-07, 0.0, -1.0, -2.595e-07, 0.0, -1.0, -1.715e-06, 0.0, -1.0, -6.119e-07, 0.0, -1.0, 2.225e-07, 0.0, -1.0, 1.55e-07, 0.0, -1.0, -2.459e-07, 0.0, -1.0, 2.225e-07, 0.0, -1.0, -2.459e-07, 0.0, -1.0, 0.0001895, 0.0, -1.0, -2.595e-07, 0.0, -1.0, -6.119e-07, 0.0, -1.0, 2.225e-07, 0.0, -1.0, 2.225e-07, 0.0, -1.0, 0.0001895, 0.0, -1.0, 0.0, 0.0, -1.0, -0.8486, 0.529, 0.0, -0.8486, 0.529, 0.0, -0.8486, 0.529, 0.0, -0.7071, -0.7071, 0.0, -0.5556, -0.8315, 0.0, -0.5556, -0.8315, 0.0, -0.7071, -0.7071, 0.0, -0.7071, -0.7071, 0.0, -0.9239, -0.3827, 0.0, -0.9239, -0.3827, 0.0, -0.9239, -0.3827, 0.0, -1.0, -2.167e-06, 0.0, -1.0, 2.167e-06, 0.0, -1.0, -2.167e-06, 0.0, -0.9239, 0.3827, 0.0, -0.9239, 0.3827, 0.0, -0.9239, 0.3827, 0.0, -0.7071, 0.7071, 0.0, -0.7071, 0.7071, 0.0, -0.7071, 0.7071, 0.0, -0.5556, 0.8315, 0.0, -0.8486, -0.529, 0.0, -0.8486, -0.529, 0.0, -0.8486, -0.529, 0.0])] * 3)])
me_beziercurve_009 = bpy.data.meshes.new('BezierCurve.009')
me_beziercurve_009.from_pydata([(0.7, 0.0, 0.0), (0.63, 0.0, 0.0), (0.63, 0.0, -0.1574), (0.6451, 0.0, -0.1574), (0.6451, 0.0, -0.2169), (0.7, -2.328e-10, -0.2169), (0.7, 0.0, 0.0), (0.6353, -0.02679, 0.0), (0.6353, -0.02679, -0.1574), (0.6493, -0.021, -0.1574), (0.6493, -0.021, -0.2169), (0.7, 0.0, 0.0), (0.6505, -0.0495, 0.0), (0.6505, -0.0495, -0.1574), (0.6612, -0.03881, -0.1574), (0.6612, -0.03881, -0.2169), (0.7, 0.0, 0.0), (0.6732, -0.06467, 0.0), (0.6732, -0.06467, -0.1574), (0.679, -0.05071, -0.1574), (0.679, -0.05071, -0.2169), (0.7, 0.0, 0.0), (0.7, -0.07, 0.0), (0.7, -0.07, -0.1574), (0.7, -0.05488, -0.1574), (0.7, -0.05488, -0.2169), (0.7, 0.0, 0.0), (0.7268, -0.06467, 0.0), (0.7268, -0.06467, -0.1574), (0.721, -0.05071, -0.1574), (0.721, -0.05071, -0.2169), (0.7, 0.0, 0.0), (0.7495, -0.0495, 0.0), (0.7495, -0.0495, -0.1574), (0.7388, -0.03881, -0.1574), (0.7388, -0.03881, -0.2169), (0.7, 0.0, 0.0), (0.7647, -0.02679, 0.0), (0.7647, -0.02679, -0.1574), (0.7507, -0.021, -0.1574), (0.7507, -0.021, -0.2169), (0.7, 0.0, 0.0), (0.77, 0.0, 0.0), (0.77, 0.0, -0.1574), (0.7549, 0.0, -0.1574), (0.7549, 0.0, -0.2169), (0.7, 0.0, 0.0), (0.7647, 0.02679, 0.0), (0.7647, 0.02679, -0.1574), (0.7507, 0.021, -0.1574), (0.7507, 0.021, -0.2169), (0.7, 0.0, 0.0), (0.7495, 0.0495, 0.0), (0.7495, 0.0495, -0.1574), (0.7388, 0.03881, -0.1574), (0.7388, 0.03881, -0.2169), (0.7, 0.0, 0.0), (0.7268, 0.06467, 0.0), (0.7268, 0.06467, -0.1574), (0.721, 0.05071, -0.1574), (0.721, 0.05071, -0.2169), (0.7, 0.0, 0.0), (0.7, 0.07, 0.0), (0.7, 0.07, -0.1574), (0.7, 0.05488, -0.1574), (0.7, 0.05488, -0.2169), (0.7, 0.0, 0.0), (0.6732, 0.06467, 0.0), (0.6732, 0.06467, -0.1574), (0.679, 0.05071, -0.1574), (0.679, 0.05071, -0.2169), (0.7, 0.0, 0.0), (0.6505, 0.0495, 0.0), (0.6505, 0.0495, -0.1574), (0.6612, 0.03881, -0.1574), (0.6612, 0.03881, -0.2169), (0.7, 0.0, 0.0), (0.6353, 0.02679, 0.0), (0.6353, 0.02679, -0.1574), (0.6493, 0.021, -0.1574), (0.6493, 0.021, -0.2169)], [], [(0, 7, 6), (6, 12, 11), (11, 17, 16), (16, 22, 21), (21, 27, 26), (26, 32, 31), (31, 37, 36), (36, 42, 41), (41, 47, 46), (46, 52, 51), (51, 57, 56), (56, 62, 61), (61, 67, 66), (66, 72, 71), (71, 77, 76), (76, 1, 0), (2, 7, 1), (7, 13, 12), (13, 17, 12), (17, 23, 22), (23, 27, 22), (27, 33, 32), (33, 37, 32), (38, 42, 37), (43, 47, 42), (48, 52, 47), (53, 57, 52), (58, 62, 57), (63, 67, 62), (68, 72, 67), (73, 77, 72), (77, 2, 1), (2, 9, 8), (8, 14, 13), (13, 19, 18), (18, 24, 23), (23, 29, 28), (28, 34, 33), (33, 39, 38), (38, 44, 43), (43, 49, 48), (48, 54, 53), (53, 59, 58), (58, 64, 63), (63, 69, 68), (68, 74, 73), (73, 79, 78), (78, 3, 2), (3, 10, 9), (10, 14, 9), (15, 19, 14), (19, 25, 24), (25, 29, 24), (29, 35, 34), (34, 40, 39), (40, 44, 39), (45, 49, 44), (50, 54, 49), (54, 60, 59), (59, 65, 64), (65, 69, 64), (70, 74, 69), (74, 80, 79), (79, 4, 3), (4, 5, 10), (10, 5, 15), (15, 5, 20), (20, 5, 25), (25, 5, 30), (30, 5, 35), (35, 5, 40), (40, 5, 45), (45, 5, 50), (50, 5, 55), (55, 5, 60), (60, 5, 65), (65, 5, 70), (70, 5, 75), (75, 5, 80), (80, 5, 4), (0, 1, 7), (6, 7, 12), (11, 12, 17), (16, 17, 22), (21, 22, 27), (26, 27, 32), (31, 32, 37), (36, 37, 42), (41, 42, 47), (46, 47, 52), (51, 52, 57), (56, 57, 62), (61, 62, 67), (66, 67, 72), (71, 72, 77), (76, 77, 1), (2, 8, 7), (7, 8, 13), (13, 18, 17), (17, 18, 23), (23, 28, 27), (27, 28, 33), (33, 38, 37), (38, 43, 42), (43, 48, 47), (48, 53, 52), (53, 58, 57), (58, 63, 62), (63, 68, 67), (68, 73, 72), (73, 78, 77), (77, 78, 2), (2, 3, 9), (8, 9, 14), (13, 14, 19), (18, 19, 24), (23, 24, 29), (28, 29, 34), (33, 34, 39), (38, 39, 44), (43, 44, 49), (48, 49, 54), (53, 54, 59), (58, 59, 64), (63, 64, 69), (68, 69, 74), (73, 74, 79), (78, 79, 3), (3, 4, 10), (10, 15, 14), (15, 20, 19), (19, 20, 25), (25, 30, 29), (29, 30, 35), (34, 35, 40), (40, 45, 44), (45, 50, 49), (50, 55, 54), (54, 55, 60), (59, 60, 65), (65, 70, 69), (70, 75, 74), (74, 75, 80), (79, 80, 4)])
me_beziercurve_009.polygons.foreach_set('use_smooth', [True] * 144)
_k = set([(1, 7), (1, 77), (2, 8), (2, 78), (3, 9), (3, 79), (4, 10), (4, 80), (7, 12), (8, 13), (9, 14), (10, 15), (12, 17), (13, 18), (14, 19), (15, 20), (17, 22), (18, 23), (19, 24), (20, 25), (22, 27), (23, 28), (24, 29), (25, 30), (27, 32), (28, 33), (29, 34), (30, 35), (32, 37), (33, 38), (34, 39), (35, 40), (37, 42), (38, 43), (39, 44), (40, 45), (42, 47), (43, 48), (44, 49), (45, 50), (47, 52), (48, 53), (49, 54), (50, 55), (52, 57), (53, 58), (54, 59), (55, 60), (57, 62), (58, 63), (59, 64), (60, 65), (62, 67), (63, 68), (64, 69), (65, 70), (67, 72), (68, 73), (69, 74), (70, 75), (72, 77), (73, 78), (74, 79), (75, 80)])
me_beziercurve_009.attributes.new('sharp_edge', 'BOOLEAN', 'EDGE').data.foreach_set('value', [ (min(e.vertices), max(e.vertices)) in _k for e in me_beziercurve_009.edges])
_uv = me_beziercurve_009.uv_layers.new(name='UVMap')
_uv.uv.foreach_set('vector', [0.0, 0.0, 0.0625, 0.0, 0.0625, 0.0, 0.0625, 0.0, 0.125, 0.0, 0.125, 0.0, 0.125, 0.0, 0.1875, 0.0, 0.1875, 0.0, 0.1875, 0.0, 0.25, 0.0, 0.25, 0.0, 0.25, 0.0, 0.3125, 0.0, 0.3125, 0.0, 0.3125, 0.0, 0.375, 0.0, 0.375, 0.0, 0.375, 0.0, 0.4375, 0.0, 0.4375, 0.0, 0.4375, 0.0, 0.5, 0.0, 0.5, 0.0, 0.5, 0.0, 0.5625, 0.0, 0.5625, 0.0, 0.5625, 0.0, 0.625, 0.0, 0.625, 0.0, 0.625, 0.0, 0.6875, 0.0, 0.6875, 0.0, 0.6875, 0.0, 0.75, 0.0, 0.75, 0.0, 0.75, 0.0, 0.8125, 0.0, 0.8125, 0.0, 0.8125, 0.0, 0.875, 0.0, 0.875, 0.0, 0.875, 0.0, 0.9375, 0.0, 0.9375, 0.0, 0.9375, 0.0, 1.0, 0.0, 1.0, 0.0, 0.0, -0.1574, 0.0625, 0.0, 0.0, 0.0, 0.0625, 0.0, 0.125, -0.1574, 0.125, 0.0, 0.125, -0.1574, 0.1875, 0.0, 0.125, 0.0, 0.1875, 0.0, 0.25, -0.1574, 0.25, 0.0, 0.25, -0.1574, 0.3125, 0.0, 0.25, 0.0, 0.3125, 0.0, 0.375, -0.1574, 0.375, 0.0, 0.375, -0.1574, 0.4375, 0.0, 0.375, 0.0, 0.4375, -0.1574, 0.5, 0.0, 0.4375, 0.0, 0.5, -0.1574, 0.5625, 0.0, 0.5, 0.0, 0.5625, -0.1574, 0.625, 0.0, 0.5625, 0.0, 0.625, -0.1574, 0.6875, 0.0, 0.625, 0.0, 0.6875, -0.1574, 0.75, 0.0, 0.6875, 0.0, 0.75, -0.1574, 0.8125, 0.0, 0.75, 0.0, 0.8125, -0.1574, 0.875, 0.0, 0.8125, 0.0, 0.875, -0.1574, 0.9375, 0.0, 0.875, 0.0, 0.9375, 0.0, 1.0, -0.1574, 1.0, 0.0, 0.0, -0.1574, 0.0625, -0.1574, 0.0625, -0.1574, 0.0625, -0.1574, 0.125, -0.1574, 0.125, -0.1574, 0.125, -0.1574, 0.1875, -0.1574, 0.1875, -0.1574, 0.1875, -0.1574, 0.25, -0.1574, 0.25, -0.1574, 0.25, -0.1574, 0.3125, -0.1574, 0.3125, -0.1574, 0.3125, -0.1574, 0.375, -0.1574, 0.375, -0.1574, 0.375, -0.1574, 0.4375, -0.1574, 0.4375, -0.1574, 0.4375, -0.1574, 0.5, -0.1574, 0.5, -0.1574, 0.5, -0.1574, 0.5625, -0.1574, 0.5625, -0.1574, 0.5625, -0.1574, 0.625, -0.1574, 0.625, -0.1574, 0.625, -0.1574, 0.6875, -0.1574, 0.6875, -0.1574, 0.6875, -0.1574, 0.75, -0.1574, 0.75, -0.1574, 0.75, -0.1574, 0.8125, -0.1574, 0.8125, -0.1574, 0.8125, -0.1574, 0.875, -0.1574, 0.875, -0.1574, 0.875, -0.1574, 0.9375, -0.1574, 0.9375, -0.1574, 0.9375, -0.1574, 1.0, -0.1574, 1.0, -0.1574, 0.0, -0.1574, 0.0625, -0.2169, 0.0625, -0.1574, 0.0625, -0.2169, 0.125, -0.1574, 0.0625, -0.1574, 0.125, -0.2169, 0.1875, -0.1574, 0.125, -0.1574, 0.1875, -0.1574, 0.25, -0.2169, 0.25, -0.1574, 0.25, -0.2169, 0.3125, -0.1574, 0.25, -0.1574, 0.3125, -0.1574, 0.375, -0.2169, 0.375, -0.1574, 0.375, -0.1574, 0.4375, -0.2169, 0.4375, -0.1574, 0.4375, -0.2169, 0.5, -0.1574, 0.4375, -0.1574, 0.5, -0.2169, 0.5625, -0.1574, 0.5, -0.1574, 0.5625, -0.2169, 0.625, -0.1574, 0.5625, -0.1574, 0.625, -0.1574, 0.6875, -0.2169, 0.6875, -0.1574, 0.6875, -0.1574, 0.75, -0.2169, 0.75, -0.1574, 0.75, -0.2169, 0.8125, -0.1574, 0.75, -0.1574, 0.8125, -0.2169, 0.875, -0.1574, 0.8125, -0.1574, 0.875, -0.1574, 0.9375, -0.2169, 0.9375, -0.1574, 0.9375, -0.1574, 1.0, -0.2169, 1.0, -0.1574, 0.4006, 0.0001007, 0.5, 0.5, 0.2168, 0.07621, 0.2168, 0.07621, 0.5, 0.5, 0.0762, 0.2168, 0.0762, 0.2168, 0.5, 0.5, 9.99e-05, 0.4006, 9.99e-05, 0.4006, 0.5, 0.5, 9.99e-05, 0.5994, 9.99e-05, 0.5994, 0.5, 0.5, 0.07621, 0.7832, 0.07621, 0.7832, 0.5, 0.5, 0.2168, 0.9238, 0.2168, 0.9238, 0.5, 0.5, 0.4006, 0.9999, 0.4006, 0.9999, 0.5, 0.5, 0.5994, 0.9999, 0.5994, 0.9999, 0.5, 0.5, 0.7832, 0.9238, 0.7832, 0.9238, 0.5, 0.5, 0.9238, 0.7832, 0.9238, 0.7832, 0.5, 0.5, 0.9999, 0.5994, 0.9999, 0.5994, 0.5, 0.5, 0.9999, 0.4006, 0.9999, 0.4006, 0.5, 0.5, 0.9238, 0.2168, 0.9238, 0.2168, 0.5, 0.5, 0.7832, 0.0762, 0.7832, 0.0762, 0.5, 0.5, 0.5994, 0.0001002, 0.5994, 0.0001002, 0.5, 0.5, 0.4006, 0.0001007, 0.0, 0.0, 0.0, 0.0, 0.0625, 0.0, 0.0625, 0.0, 0.0625, 0.0, 0.125, 0.0, 0.125, 0.0, 0.125, 0.0, 0.1875, 0.0, 0.1875, 0.0, 0.1875, 0.0, 0.25, 0.0, 0.25, 0.0, 0.25, 0.0, 0.3125, 0.0, 0.3125, 0.0, 0.3125, 0.0, 0.375, 0.0, 0.375, 0.0, 0.375, 0.0, 0.4375, 0.0, 0.4375, 0.0, 0.4375, 0.0, 0.5, 0.0, 0.5, 0.0, 0.5, 0.0, 0.5625, 0.0, 0.5625, 0.0, 0.5625, 0.0, 0.625, 0.0, 0.625, 0.0, 0.625, 0.0, 0.6875, 0.0, 0.6875, 0.0, 0.6875, 0.0, 0.75, 0.0, 0.75, 0.0, 0.75, 0.0, 0.8125, 0.0, 0.8125, 0.0, 0.8125, 0.0, 0.875, 0.0, 0.875, 0.0, 0.875, 0.0, 0.9375, 0.0, 0.9375, 0.0, 0.9375, 0.0, 1.0, 0.0, 0.0, -0.1574, 0.0625, -0.1574, 0.0625, 0.0, 0.0625, 0.0, 0.0625, -0.1574, 0.125, -0.1574, 0.125, -0.1574, 0.1875, -0.1574, 0.1875, 0.0, 0.1875, 0.0, 0.1875, -0.1574, 0.25, -0.1574, 0.25, -0.1574, 0.3125, -0.1574, 0.3125, 0.0, 0.3125, 0.0, 0.3125, -0.1574, 0.375, -0.1574, 0.375, -0.1574, 0.4375, -0.1574, 0.4375, 0.0, 0.4375, -0.1574, 0.5, -0.1574, 0.5, 0.0, 0.5, -0.1574, 0.5625, -0.1574, 0.5625, 0.0, 0.5625, -0.1574, 0.625, -0.1574, 0.625, 0.0, 0.625, -0.1574, 0.6875, -0.1574, 0.6875, 0.0, 0.6875, -0.1574, 0.75, -0.1574, 0.75, 0.0, 0.75, -0.1574, 0.8125, -0.1574, 0.8125, 0.0, 0.8125, -0.1574, 0.875, -0.1574, 0.875, 0.0, 0.875, -0.1574, 0.9375, -0.1574, 0.9375, 0.0, 0.9375, 0.0, 0.9375, -0.1574, 1.0, -0.1574, 0.0, -0.1574, 0.0, -0.1574, 0.0625, -0.1574, 0.0625, -0.1574, 0.0625, -0.1574, 0.125, -0.1574, 0.125, -0.1574, 0.125, -0.1574, 0.1875, -0.1574, 0.1875, -0.1574, 0.1875, -0.1574, 0.25, -0.1574, 0.25, -0.1574, 0.25, -0.1574, 0.3125, -0.1574, 0.3125, -0.1574, 0.3125, -0.1574, 0.375, -0.1574, 0.375, -0.1574, 0.375, -0.1574, 0.4375, -0.1574, 0.4375, -0.1574, 0.4375, -0.1574, 0.5, -0.1574, 0.5, -0.1574, 0.5, -0.1574, 0.5625, -0.1574, 0.5625, -0.1574, 0.5625, -0.1574, 0.625, -0.1574, 0.625, -0.1574, 0.625, -0.1574, 0.6875, -0.1574, 0.6875, -0.1574, 0.6875, -0.1574, 0.75, -0.1574, 0.75, -0.1574, 0.75, -0.1574, 0.8125, -0.1574, 0.8125, -0.1574, 0.8125, -0.1574, 0.875, -0.1574, 0.875, -0.1574, 0.875, -0.1574, 0.9375, -0.1574, 0.9375, -0.1574, 0.9375, -0.1574, 1.0, -0.1574, 0.0, -0.1574, 0.0, -0.2169, 0.0625, -0.2169, 0.0625, -0.2169, 0.125, -0.2169, 0.125, -0.1574, 0.125, -0.2169, 0.1875, -0.2169, 0.1875, -0.1574, 0.1875, -0.1574, 0.1875, -0.2169, 0.25, -0.2169, 0.25, -0.2169, 0.3125, -0.2169, 0.3125, -0.1574, 0.3125, -0.1574, 0.3125, -0.2169, 0.375, -0.2169, 0.375, -0.1574, 0.375, -0.2169, 0.4375, -0.2169, 0.4375, -0.2169, 0.5, -0.2169, 0.5, -0.1574, 0.5, -0.2169, 0.5625, -0.2169, 0.5625, -0.1574, 0.5625, -0.2169, 0.625, -0.2169, 0.625, -0.1574, 0.625, -0.1574, 0.625, -0.2169, 0.6875, -0.2169, 0.6875, -0.1574, 0.6875, -0.2169, 0.75, -0.2169, 0.75, -0.2169, 0.8125, -0.2169, 0.8125, -0.1574, 0.8125, -0.2169, 0.875, -0.2169, 0.875, -0.1574, 0.875, -0.1574, 0.875, -0.2169, 0.9375, -0.2169, 0.9375, -0.1574, 0.9375, -0.2169, 1.0, -0.2169])
me_beziercurve_009.materials.append(mat_dunkelgrau_003)
me_beziercurve_009.update()
me_beziercurve_009.normals_split_custom_set([tuple(v) for v in zip(*[iter([0.0, 0.0, 1.0, 0.0, 0.0, 1.0, 0.0, 0.0, 1.0, 0.0, 0.0, 1.0, 0.0, 0.0, 1.0, 0.0, 0.0, 1.0, 0.0, 0.0, 1.0, 0.0, 0.0, 1.0, 0.0, 0.0, 1.0, 0.0, 0.0, 1.0, 0.0, 0.0, 1.0, 0.0, 0.0, 1.0, 0.0, 0.0, 1.0, 0.0, 0.0, 1.0, 0.0, 0.0, 1.0, 0.0, 0.0, 1.0, 0.0, 0.0, 1.0, 0.0, 0.0, 1.0, 0.0, 0.0, 1.0, 0.0, 0.0, 1.0, 0.0, 0.0, 1.0, 0.0, 0.0, 1.0, 0.0, 0.0, 1.0, 0.0, 0.0, 1.0, 0.0, 0.0, 1.0, 0.0, 0.0, 1.0, 0.0, 0.0, 1.0, 0.0, 0.0, 1.0, 0.0, 0.0, 1.0, 0.0, 0.0, 1.0, 0.0, 0.0, 1.0, 0.0, 0.0, 1.0, 0.0, 0.0, 1.0, 0.0, 0.0, 1.0, 0.0, 0.0, 1.0, 0.0, 0.0, 1.0, 0.0, 0.0, 1.0, 0.0, 0.0, 1.0, 0.0, 0.0, 1.0, 0.0, 0.0, 1.0, 0.0, 0.0, 1.0, 0.0, 0.0, 1.0, 0.0, 0.0, 1.0, 0.0, 0.0, 1.0, 0.0, 0.0, 1.0, 0.0, 0.0, 1.0, 0.0, 0.0, 1.0, 0.0, 0.0, 1.0, -1.0, 0.0, 0.0, -0.9239, -0.3827, 0.0, -1.0, 0.0, 0.0, -0.9239, -0.3827, 0.0, -0.7071, -0.7071, 0.0, -0.7071, -0.7071, 0.0, -0.7071, -0.7071, 0.0, -0.3827, -0.9239, 0.0, -0.7071, -0.7071, 0.0, -0.3827, -0.9239, 0.0, 0.0, -1.0, 0.0, 0.0, -1.0, 0.0, 0.0, -1.0, 0.0, 0.3827, -0.9239, 0.0, 0.0, -1.0, 0.0, 0.3827, -0.9239, 0.0, 0.7071, -0.7071, 0.0, 0.7071, -0.7071, 0.0, 0.7071, -0.7071, 0.0, 0.9239, -0.3827, 0.0, 0.7071, -0.7071, 0.0, 0.9239, -0.3827, 0.0, 1.0, -1.644e-06, 0.0, 0.9239, -0.3827, 0.0, 1.0, 1.644e-06, 0.0, 0.9239, 0.3827, 0.0, 1.0, -1.644e-06, 0.0, 0.9239, 0.3827, 0.0, 0.7071, 0.7071, 0.0, 0.9239, 0.3827, 0.0, 0.7071, 0.7071, 0.0, 0.3827, 0.9239, 0.0, 0.7071, 0.7071, 0.0, 0.3827, 0.9239, 0.0, -1.373e-06, 1.0, 0.0, 0.3827, 0.9239, 0.0, 1.373e-06, 1.0, 0.0, -0.3827, 0.9239, 0.0, -1.373e-06, 1.0, 0.0, -0.3827, 0.9239, 0.0, -0.7071, 0.7071, 0.0, -0.3827, 0.9239, 0.0, -0.7071, 0.7071, 0.0, -0.9239, 0.3827, 0.0, -0.7071, 0.7071, 0.0, -0.9239, 0.3827, 0.0, -1.0, 0.0, 0.0, -1.0, 0.0, 0.0, -2.287e-07, 0.0, -1.0, -3.971e-07, 0.0, -1.0, -4.607e-07, 0.0, -1.0, -4.607e-07, 0.0, -1.0, 1.986e-07, 0.0, -1.0, 2.875e-07, 0.0, -1.0, 2.875e-07, 0.0, -1.0, 1.833e-07, 0.0, -1.0, -1.183e-07, 0.0, -1.0, -1.183e-07, 0.0, -1.0, -1.571e-07, 0.0, -1.0, -4.646e-07, 0.0, -1.0, -4.646e-07, 0.0, -1.0, 4.234e-07, 0.0, -1.0, 1.065e-07, 0.0, -1.0, 1.065e-07, 0.0, -1.0, -8.516e-08, 0.0, -1.0, -2.875e-07, 0.0, -1.0, -2.875e-07, 0.0, -1.0, 7.334e-07, 0.0, -1.0, 4.417e-07, 0.0, -1.0, 4.417e-07, 0.0, -1.0, 2.269e-07, 0.0, -1.0, 2.287e-07, 0.0, -1.0, 2.287e-07, 0.0, -1.0, 3.971e-07, 0.0, -1.0, 4.607e-07, 0.0, -1.0, 4.607e-07, 0.0, -1.0, -1.986e-07, 0.0, -1.0, -2.875e-07, 0.0, -1.0, -2.875e-07, 0.0, -1.0, -1.833e-07, 0.0, -1.0, 1.183e-07, 0.0, -1.0, 1.183e-07, 0.0, -1.0, 1.571e-07, 0.0, -1.0, 4.646e-07, 0.0, -1.0, 4.646e-07, 0.0, -1.0, -4.234e-07, 0.0, -1.0, -1.065e-07, 0.0, -1.0, -1.065e-07, 0.0, -1.0, 8.516e-08, 0.0, -1.0, 2.875e-07, 0.0, -1.0, 2.875e-07, 0.0, -1.0, -7.334e-07, 0.0, -1.0, -4.417e-07, 0.0, -1.0, -4.417e-07, 0.0, -1.0, -2.269e-07, 0.0, -1.0, -2.287e-07, 0.0, -1.0, -1.0, 9.706e-06, 0.0, -0.9239, -0.3827, 0.0, -0.9239, -0.3827, 0.0, -0.9239, -0.3827, 0.0, -0.7071, -0.7071, 0.0, -0.9239, -0.3827, 0.0, -0.7071, -0.7071, 0.0, -0.3827, -0.9239, 0.0, -0.7071, -0.7071, 0.0, -0.3827, -0.9239, 0.0, -2.321e-07, -1.0, 0.0, -1.132e-06, -1.0, 0.0, -2.321e-07, -1.0, 0.0, 0.3827, -0.9239, 0.0, -1.132e-06, -1.0, 0.0, 0.3827, -0.9239, 0.0, 0.7071, -0.7071, 0.0, 0.7071, -0.7071, 0.0, 0.7071, -0.7071, 0.0, 0.9239, -0.3827, 0.0, 0.9239, -0.3827, 0.0, 0.9239, -0.3827, 0.0, 1.0, 5.242e-06, 0.0, 0.9239, -0.3827, 0.0, 1.0, -5.242e-06, 0.0, 0.9239, 0.3827, 0.0, 1.0, 5.242e-06, 0.0, 0.9239, 0.3827, 0.0, 0.7071, 0.7071, 0.0, 0.9239, 0.3827, 0.0, 0.7071, 0.7071, 0.0, 0.3827, 0.9239, 0.0, 0.3827, 0.9239, 0.0, 0.3827, 0.9239, 0.0, -2.321e-07, 1.0, 0.0, -1.132e-06, 1.0, 0.0, -2.321e-07, 1.0, 0.0, -0.3827, 0.9239, 0.0, -1.132e-06, 1.0, 0.0, -0.3827, 0.9239, 0.0, -0.7071, 0.7071, 0.0, -0.3827, 0.9239, 0.0, -0.7071, 0.7071, 0.0, -0.9239, 0.3827, 0.0, -0.9239, 0.3827, 0.0, -0.9239, 0.3827, 0.0, -1.0, -9.706e-06, 0.0, -1.0, 9.706e-06, 0.0, 4.381e-08, 0.0, -1.0, 4.776e-05, -6.276e-07, 1.0, 0.0, 1.039e-07, -1.0, 0.0, 1.039e-07, -1.0, 4.776e-05, -6.276e-07, 1.0, 0.0, 1.92e-07, -1.0, 0.0, 1.92e-07, -1.0, 4.776e-05, -6.276e-07, 1.0, 0.0, 2.508e-07, -1.0, 0.0, 2.508e-07, -1.0, 4.776e-05, -6.276e-07, 1.0, 0.0, 2.715e-07, -1.0, 0.0, 2.715e-07, -1.0, 4.776e-05, -6.276e-07, 1.0, 0.0, 2.508e-07, -1.0, 0.0, 2.508e-07, -1.0, 4.776e-05, -6.276e-07, 1.0, 0.0, 1.92e-07, -1.0, 0.0, 1.92e-07, -1.0, 4.776e-05, -6.276e-07, 1.0, 4.381e-08, 1.039e-07, -1.0, 4.381e-08, 1.039e-07, -1.0, 4.776e-05, -6.276e-07, 1.0, 4.381e-08, 0.0, -1.0, 4.381e-08, 0.0, -1.0, 4.776e-05, -6.276e-07, 1.0, 0.0, -1.039e-07, -1.0, 0.0, -1.039e-07, -1.0, 4.776e-05, -6.276e-07, 1.0, 0.0, -1.92e-07, -1.0, 0.0, -1.92e-07, -1.0, 4.776e-05, -6.276e-07, 1.0, 0.0, -2.508e-07, -1.0, 0.0, -2.508e-07, -1.0, 4.776e-05, -6.276e-07, 1.0, 0.0, -2.715e-07, -1.0, 0.0, -2.715e-07, -1.0, 4.776e-05, -6.276e-07, 1.0, 0.0, -2.508e-07, -1.0, 0.0, -2.508e-07, -1.0, 4.776e-05, -6.276e-07, 1.0, 0.0, -1.92e-07, -1.0, 0.0, -1.92e-07, -1.0, 4.776e-05, -6.276e-07, 1.0, 4.381e-08, -1.039e-07, -1.0, 4.381e-08, -1.039e-07, -1.0, 4.776e-05, -6.276e-07, 1.0, 4.381e-08, 0.0, -1.0, 0.0, 0.0, 1.0, 0.0, 0.0, 1.0, 0.0, 0.0, 1.0, 0.0, 0.0, 1.0, 0.0, 0.0, 1.0, 0.0, 0.0, 1.0, 0.0, 0.0, 1.0, 0.0, 0.0, 1.0, 0.0, 0.0, 1.0, 0.0, 0.0, 1.0, 0.0, 0.0, 1.0, 0.0, 0.0, 1.0, 0.0, 0.0, 1.0, 0.0, 0.0, 1.0, 0.0, 0.0, 1.0, 0.0, 0.0, 1.0, 0.0, 0.0, 1.0, 0.0, 0.0, 1.0, 0.0, 0.0, 1.0, 0.0, 0.0, 1.0, 0.0, 0.0, 1.0, 0.0, 0.0, 1.0, 0.0, 0.0, 1.0, 0.0, 0.0, 1.0, 0.0, 0.0, 1.0, 0.0, 0.0, 1.0, 0.0, 0.0, 1.0, 0.0, 0.0, 1.0, 0.0, 0.0, 1.0, 0.0, 0.0, 1.0, 0.0, 0.0, 1.0, 0.0, 0.0, 1.0, 0.0, 0.0, 1.0, 0.0, 0.0, 1.0, 0.0, 0.0, 1.0, 0.0, 0.0, 1.0, 0.0, 0.0, 1.0, 0.0, 0.0, 1.0, 0.0, 0.0, 1.0, 0.0, 0.0, 1.0, 0.0, 0.0, 1.0, 0.0, 0.0, 1.0, 0.0, 0.0, 1.0, 0.0, 0.0, 1.0, 0.0, 0.0, 1.0, 0.0, 0.0, 1.0, 0.0, 0.0, 1.0, 0.0, 0.0, 1.0, -1.0, 0.0, 0.0, -0.9239, -0.3827, 0.0, -0.9239, -0.3827, 0.0, -0.9239, -0.3827, 0.0, -0.9239, -0.3827, 0.0, -0.7071, -0.7071, 0.0, -0.7071, -0.7071, 0.0, -0.3827, -0.9239, 0.0, -0.3827, -0.9239, 0.0, -0.3827, -0.9239, 0.0, -0.3827, -0.9239, 0.0, 0.0, -1.0, 0.0, 0.0, -1.0, 0.0, 0.3827, -0.9239, 0.0, 0.3827, -0.9239, 0.0, 0.3827, -0.9239, 0.0, 0.3827, -0.9239, 0.0, 0.7071, -0.7071, 0.0, 0.7071, -0.7071, 0.0, 0.9239, -0.3827, 0.0, 0.9239, -0.3827, 0.0, 0.9239, -0.3827, 0.0, 1.0, 1.644e-06, 0.0, 1.0, -1.644e-06, 0.0, 1.0, 1.644e-06, 0.0, 0.9239, 0.3827, 0.0, 0.9239, 0.3827, 0.0, 0.9239, 0.3827, 0.0, 0.7071, 0.7071, 0.0, 0.7071, 0.7071, 0.0, 0.7071, 0.7071, 0.0, 0.3827, 0.9239, 0.0, 0.3827, 0.9239, 0.0, 0.3827, 0.9239, 0.0, 1.373e-06, 1.0, 0.0, -1.373e-06, 1.0, 0.0, 1.373e-06, 1.0, 0.0, -0.3827, 0.9239, 0.0, -0.3827, 0.9239, 0.0, -0.3827, 0.9239, 0.0, -0.7071, 0.7071, 0.0, -0.7071, 0.7071, 0.0, -0.7071, 0.7071, 0.0, -0.9239, 0.3827, 0.0, -0.9239, 0.3827, 0.0, -0.9239, 0.3827, 0.0, -0.9239, 0.3827, 0.0, -1.0, 0.0, 0.0, -2.287e-07, 0.0, -1.0, -2.269e-07, 0.0, -1.0, -3.971e-07, 0.0, -1.0, -4.607e-07, 0.0, -1.0, -3.971e-07, 0.0, -1.0, 1.986e-07, 0.0, -1.0, 2.875e-07, 0.0, -1.0, 1.986e-07, 0.0, -1.0, 1.833e-07, 0.0, -1.0, -1.183e-07, 0.0, -1.0, 1.833e-07, 0.0, -1.0, -1.571e-07, 0.0, -1.0, -4.646e-07, 0.0, -1.0, -1.571e-07, 0.0, -1.0, 4.234e-07, 0.0, -1.0, 1.065e-07, 0.0, -1.0, 4.234e-07, 0.0, -1.0, -8.516e-08, 0.0, -1.0, -2.875e-07, 0.0, -1.0, -8.516e-08, 0.0, -1.0, 7.334e-07, 0.0, -1.0, 4.417e-07, 0.0, -1.0, 7.334e-07, 0.0, -1.0, 2.269e-07, 0.0, -1.0, 2.287e-07, 0.0, -1.0, 2.269e-07, 0.0, -1.0, 3.971e-07, 0.0, -1.0, 4.607e-07, 0.0, -1.0, 3.971e-07, 0.0, -1.0, -1.986e-07, 0.0, -1.0, -2.875e-07, 0.0, -1.0, -1.986e-07, 0.0, -1.0, -1.833e-07, 0.0, -1.0, 1.183e-07, 0.0, -1.0, -1.833e-07, 0.0, -1.0, 1.571e-07, 0.0, -1.0, 4.646e-07, 0.0, -1.0, 1.571e-07, 0.0, -1.0, -4.234e-07, 0.0, -1.0, -1.065e-07, 0.0, -1.0, -4.234e-07, 0.0, -1.0, 8.516e-08, 0.0, -1.0, 2.875e-07, 0.0, -1.0, 8.516e-08, 0.0, -1.0, -7.334e-07, 0.0, -1.0, -4.417e-07, 0.0, -1.0, -7.334e-07, 0.0, -1.0, -2.269e-07, 0.0, -1.0, -1.0, 9.706e-06, 0.0, -1.0, -9.706e-06, 0.0, -0.9239, -0.3827, 0.0, -0.9239, -0.3827, 0.0, -0.7071, -0.7071, 0.0, -0.7071, -0.7071, 0.0, -0.7071, -0.7071, 0.0, -0.3827, -0.9239, 0.0, -0.3827, -0.9239, 0.0, -0.3827, -0.9239, 0.0, -0.3827, -0.9239, 0.0, -2.321e-07, -1.0, 0.0, -2.321e-07, -1.0, 0.0, 0.3827, -0.9239, 0.0, 0.3827, -0.9239, 0.0, 0.3827, -0.9239, 0.0, 0.3827, -0.9239, 0.0, 0.7071, -0.7071, 0.0, 0.7071, -0.7071, 0.0, 0.7071, -0.7071, 0.0, 0.9239, -0.3827, 0.0, 0.9239, -0.3827, 0.0, 1.0, -5.242e-06, 0.0, 1.0, 5.242e-06, 0.0, 1.0, -5.242e-06, 0.0, 0.9239, 0.3827, 0.0, 0.9239, 0.3827, 0.0, 0.9239, 0.3827, 0.0, 0.7071, 0.7071, 0.0, 0.7071, 0.7071, 0.0, 0.7071, 0.7071, 0.0, 0.7071, 0.7071, 0.0, 0.3827, 0.9239, 0.0, 0.3827, 0.9239, 0.0, 0.3827, 0.9239, 0.0, -2.321e-07, 1.0, 0.0, -2.321e-07, 1.0, 0.0, -0.3827, 0.9239, 0.0, -0.3827, 0.9239, 0.0, -0.3827, 0.9239, 0.0, -0.7071, 0.7071, 0.0, -0.7071, 0.7071, 0.0, -0.7071, 0.7071, 0.0, -0.7071, 0.7071, 0.0, -0.9239, 0.3827, 0.0, -0.9239, 0.3827, 0.0, -0.9239, 0.3827, 0.0, -1.0, -9.706e-06, 0.0])] * 3)])

# ---- objects
ob_camera = bpy.data.objects.new('Camera', cam_camera)
ob_quertr_ger = bpy.data.objects.new('Querträger', me_cylinder_005)
ob_querstrebe_2 = bpy.data.objects.new('Querstrebe 2', me_beziercurve_007)
ob_querstrebe_1 = bpy.data.objects.new('Querstrebe 1', me_beziercurve_008)
ob_mastklemme = bpy.data.objects.new('Mastklemme', me_klemme_001)
ob_leuchtenadapter = bpy.data.objects.new('Leuchtenadapter', me_beziercurve_009)

# ---- transforms, parenting, visibility, modifiers, constraints
ob_camera.location = (2.0, -2.0, -0.53)
ob_camera.rotation_euler = (1.745, 0.0, 0.6859)
ob_quertr_ger.location = (0.0, 0.0, 0.0)
ob_querstrebe_2.location = (0.0, 0.0, 0.0)
ob_querstrebe_1.location = (0.0, 0.0, 0.0)
ob_mastklemme.location = (0.0, 0.0, 0.0)
ob_leuchtenadapter.location = (0.0, 0.0, 0.0)

# ---- collection membership
col_collection.objects.link(ob_camera)
col_collection.objects.link(ob_quertr_ger)
col_collection.objects.link(ob_querstrebe_2)
col_collection.objects.link(ob_querstrebe_1)
col_collection.objects.link(ob_mastklemme)
col_collection.objects.link(ob_leuchtenadapter)

# ---- scene / render settings (as saved in the file)
scene.camera = ob_camera
scene.frame_start = 1; scene.frame_end = 250; scene.frame_set(1)
scene.render.engine = 'CYCLES'
scene.render.resolution_x = 500
scene.render.resolution_y = 500
scene.cycles.sampling_pattern = 'TABULATED_SOBOL'
scene.cycles.use_light_tree = False
scene.view_settings.view_transform = 'Filmic'
bpy.context.view_layer.update()

# ---- added for rendering (the .blend has no usable light): sun
light_auto_sun = bpy.data.lights.new('AutoSun', 'SUN')
light_auto_sun.energy = 3.0
light_auto_sun.angle = 0.0523599
ob_auto_sun = bpy.data.objects.new('AutoSun', light_auto_sun)
scene.collection.objects.link(ob_auto_sun)
ob_auto_sun.rotation_euler = (0.872665, 0.174533, 0.523599)
bpy.context.view_layer.update()

